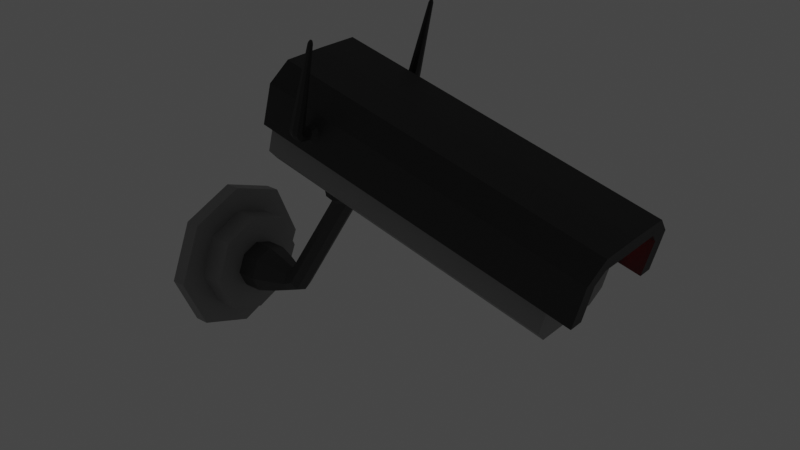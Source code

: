 # Source: Camara.blend  (saved by Blender 2.93.20; exported with 4.5.12 LTS)
import bpy
from mathutils import Matrix  # noqa: F401  (used for matrix-valued properties, if any)

bpy.ops.wm.read_factory_settings(use_empty=True)
scene = bpy.context.scene
scene.name = 'Scene'

# ---- collections
col_collection = bpy.data.collections.new('Collection'); scene.collection.children.link(col_collection)

# ---- materials (node trees are filled in below, after node groups)
mat_material = bpy.data.materials.new('Material')
mat_material.alpha_threshold = 0.0
mat_material.use_transparent_shadow = False
mat_material.line_color = (0.0, 0.0, 0.0, 1.0)
mat_material_002 = bpy.data.materials.new('Material.002')
mat_material_002.use_transparent_shadow = False
mat_material_003 = bpy.data.materials.new('Material.003')
mat_material_003.use_transparent_shadow = False
mat_material_004 = bpy.data.materials.new('Material.004')
mat_material_004.use_transparent_shadow = False
mat_material_001 = bpy.data.materials.new('Material.001')
mat_material_001.use_transparent_shadow = False

# ---- material node trees
mat_material.use_nodes = True; mat_material.node_tree.nodes.clear()
_N = mat_material.node_tree.nodes; _L = mat_material.node_tree.links
n0 = _N.new('ShaderNodeOutputMaterial'); n0.name = 'Material Output'; n0.location = (300, 300)
n1 = _N.new('ShaderNodeBsdfPrincipled'); n1.name = 'Principled BSDF'; n1.location = (10, 300)
n1.distribution = 'GGX'
n1.subsurface_method = 'RANDOM_WALK_SKIN'
n1.inputs[2].default_value = 0.4
n1.inputs[3].default_value = 1.45
n1.inputs[27].default_value = (0.0, 0.0, 0.0, 1.0)
n1.inputs[28].default_value = 1.0
_L.new(n1.outputs[0], n0.inputs[0])
n0.is_active_output = True
mat_material_002.use_nodes = True; mat_material_002.node_tree.nodes.clear()
_N = mat_material_002.node_tree.nodes; _L = mat_material_002.node_tree.links
n0 = _N.new('ShaderNodeBsdfPrincipled'); n0.name = 'Principled BSDF'; n0.location = (10, 300)
n0.distribution = 'GGX'
n0.subsurface_method = 'BURLEY'
n0.inputs[0].default_value = (0.2883, 0.2883, 0.2883, 1.0)
n0.inputs[3].default_value = 1.45
n0.inputs[27].default_value = (0.0, 0.0, 0.0, 1.0)
n0.inputs[28].default_value = 1.0
n1 = _N.new('ShaderNodeOutputMaterial'); n1.name = 'Material Output'; n1.location = (300, 300)
_L.new(n0.outputs[0], n1.inputs[0])
n1.is_active_output = True
mat_material_003.use_nodes = True; mat_material_003.node_tree.nodes.clear()
_N = mat_material_003.node_tree.nodes; _L = mat_material_003.node_tree.links
n0 = _N.new('ShaderNodeBsdfPrincipled'); n0.name = 'Principled BSDF'; n0.location = (10, 300)
n0.distribution = 'GGX'
n0.subsurface_method = 'BURLEY'
n0.inputs[0].default_value = (0.8, 0.0, 0.009502, 1.0)
n0.inputs[3].default_value = 1.45
n0.inputs[27].default_value = (1.0, 0.0, 0.002333, 1.0)
n0.inputs[28].default_value = 1.0
n1 = _N.new('ShaderNodeOutputMaterial'); n1.name = 'Material Output'; n1.location = (300, 300)
_L.new(n0.outputs[0], n1.inputs[0])
n1.is_active_output = True
mat_material_004.use_nodes = True; mat_material_004.node_tree.nodes.clear()
_N = mat_material_004.node_tree.nodes; _L = mat_material_004.node_tree.links
n0 = _N.new('ShaderNodeBsdfPrincipled'); n0.name = 'Principled BSDF'; n0.location = (10, 300)
n0.distribution = 'GGX'
n0.subsurface_method = 'BURLEY'
n0.inputs[0].default_value = (0.04955, 0.04955, 0.04955, 1.0)
n0.inputs[3].default_value = 1.45
n0.inputs[27].default_value = (0.0, 0.0, 0.0, 1.0)
n0.inputs[28].default_value = 1.0
n1 = _N.new('ShaderNodeOutputMaterial'); n1.name = 'Material Output'; n1.location = (300, 300)
_L.new(n0.outputs[0], n1.inputs[0])
n1.is_active_output = True
mat_material_001.use_nodes = True; mat_material_001.node_tree.nodes.clear()
_N = mat_material_001.node_tree.nodes; _L = mat_material_001.node_tree.links
n0 = _N.new('ShaderNodeBsdfPrincipled'); n0.name = 'Principled BSDF'; n0.location = (10, 300)
n0.distribution = 'GGX'
n0.subsurface_method = 'BURLEY'
n0.inputs[0].default_value = (0.02721, 0.02721, 0.02721, 1.0)
n0.inputs[3].default_value = 1.45
n0.inputs[27].default_value = (0.0, 0.0, 0.0, 1.0)
n0.inputs[28].default_value = 1.0
n1 = _N.new('ShaderNodeOutputMaterial'); n1.name = 'Material Output'; n1.location = (300, 300)
_L.new(n0.outputs[0], n1.inputs[0])
n1.is_active_output = True

# ---- world
world_world = bpy.data.worlds.new('World'); scene.world = world_world
world_world.use_nodes = True; world_world.node_tree.nodes.clear()
_N = world_world.node_tree.nodes; _L = world_world.node_tree.links
n0 = _N.new('ShaderNodeOutputWorld'); n0.name = 'World Output'; n0.location = (300, 300)
n1 = _N.new('ShaderNodeBackground'); n1.name = 'Background'; n1.location = (10, 300)
n1.inputs[0].default_value = (0.05088, 0.05088, 0.05088, 1.0)
_L.new(n1.outputs[0], n0.inputs[0])
n0.is_active_output = True
world_world.color = (0.05088, 0.05088, 0.05088)
world_world.use_sun_shadow = False
world_world.sun_shadow_jitter_overblur = 0.0

# ---- meshes
me_cube = bpy.data.meshes.new('Cube')
me_cube.from_pydata([(-0.2742, -0.08668, 0.6946), (-0.2742, 0.08668, 0.6946), (-0.1084, 0.08668, 0.6523), (-0.1084, -0.08668, 0.6523), (-0.3056, 0.0, 0.7026), (-0.07707, 0.0, 0.6443), (-0.1893, -0.1251, 0.6729), (-0.1893, 0.1251, 0.6729), (-0.2313, 0.0, 0.4823), (-0.1447, -0.09167, 0.4915), (-0.2076, -0.06393, 0.4848), (-0.1447, 0.09167, 0.4915), (-0.08543, 0.06423, 0.4978), (-0.08543, -0.06423, 0.4978), (-0.06161, 0.0, 0.5003), (-0.2076, 0.06393, 0.4848), (-0.148, -0.1251, 0.5254), (-0.2351, -0.08668, 0.5161), (-0.148, 0.1251, 0.5254), (-0.06498, 0.08668, 0.5342), (-0.2673, 0.0, 0.5127), (-0.06498, -0.08668, 0.5342), (-0.03282, 0.0, 0.5376), (-0.2351, 0.08668, 0.5161), (-0.2313, 0.0, 0.4823), (-0.06161, 0.0, 0.5003), (-0.1447, -0.09167, 0.4915), (-0.1447, 0.09167, 0.4915), (-0.2076, -0.06393, 0.4848), (-0.08543, 0.06423, 0.4978), (-0.08543, -0.06423, 0.4978), (-0.2076, 0.06393, 0.4848), (-0.6306, 0.0, -0.1607), (-0.5419, 0.0, -0.3065), (-0.5854, -0.09167, -0.2351), (-0.5854, 0.09167, -0.2351), (-0.6182, -0.06393, -0.1811), (-0.5544, 0.06423, -0.2861), (-0.5544, -0.06423, -0.2861), (-0.6182, 0.06393, -0.1811), (-0.6516, -2.539e-09, -0.18), (-0.6518, -2.539e-09, -0.3507), (-0.6517, -0.09167, -0.2671), (-0.6517, 0.09167, -0.2671), (-0.6516, -0.06393, -0.2038), (-0.6518, 0.06423, -0.3267), (-0.6518, -0.06423, -0.3267), (-0.6516, 0.06393, -0.2038), (-0.7551, -2.959e-09, -0.1378), (-0.7555, -2.959e-09, -0.3919), (-0.7553, -0.1365, -0.2675), (-0.7553, 0.1365, -0.2675), (-0.7551, -0.09518, -0.1733), (-0.7554, 0.09562, -0.3563), (-0.7554, -0.09562, -0.3563), (-0.7551, 0.09518, -0.1733), (-0.8686, -2.849e-09, -0.1009), (-0.8691, -2.849e-09, -0.428), (-0.8689, -0.1757, -0.2678), (-0.8689, 0.1757, -0.2678), (-0.8687, -0.1225, -0.1466), (-0.869, 0.1231, -0.3821), (-0.869, -0.1231, -0.3821), (-0.8687, 0.1225, -0.1466), (-1.16, 0.1225, -0.1462), (-0.9985, -2.841e-09, -0.1007), (-0.999, -2.841e-09, -0.4279), (-0.9988, -0.1757, -0.2676), (-0.9988, 0.1757, -0.2676), (-0.9986, -0.1225, -0.1464), (-0.9989, 0.1231, -0.3819), (-0.9989, -0.1231, -0.3819), (-0.9986, 0.1225, -0.1464), (-0.9986, 0.1225, -0.1464), (-0.9985, -2.841e-09, -0.1007), (-1.16, -2.83e-09, -0.1005), (-1.16, -0.1757, -0.2674), (-0.9988, -0.1757, -0.2676), (-0.9989, -0.1231, -0.3819), (-1.16, -0.1231, -0.3817), (-0.9986, -0.1225, -0.1464), (-0.9988, 0.1757, -0.2676), (-0.9989, 0.1231, -0.3819), (-0.999, -2.841e-09, -0.4279), (-1.16, -2.83e-09, -0.268), (-1.16, -2.83e-09, -0.4276), (-1.16, 0.1757, -0.2674), (-1.16, -0.1225, -0.1462), (-1.16, 0.1231, -0.3817), (-1.16, 0.2505, -0.01078), (-0.9984, 0.2505, -0.01101), (-0.9983, 3.112e-08, 0.08562), (-1.16, 3.113e-08, 0.08584), (-1.16, -0.362, -0.269), (-0.9988, -0.362, -0.2693), (-0.9991, -0.2499, -0.5185), (-1.16, -0.2499, -0.5182), (-0.9984, -0.2505, -0.01101), (-0.9988, 0.362, -0.2693), (-0.9991, 0.2499, -0.5185), (-0.9993, -2.841e-09, -0.6142), (-1.16, -0.2505, -0.01078), (-1.16, 0.362, -0.269), (-1.16, 0.2499, -0.5182), (-1.161, -2.83e-09, -0.614), (-1.16, 0.2505, -0.01078), (-0.9984, 0.2505, -0.01101), (-0.9983, 3.112e-08, 0.08562), (-1.16, 3.113e-08, 0.08584), (-1.16, -0.362, -0.269), (-0.9988, -0.362, -0.2693), (-0.9991, -0.2499, -0.5185), (-1.16, -0.2499, -0.5182), (-0.9984, -0.2505, -0.01101), (-0.9988, 0.362, -0.2693), (-0.9991, 0.2499, -0.5185), (-0.9993, -2.841e-09, -0.6142), (-1.16, -0.2505, -0.01078), (-1.16, 0.362, -0.269), (-1.16, 0.2499, -0.5182), (-1.161, -2.83e-09, -0.614), (-1.259, 0.2505, -0.01064), (-1.259, 0.1225, -0.1461), (-1.259, 0.1757, -0.2672), (-1.259, 0.362, -0.2689), (-1.259, -0.1757, -0.2672), (-1.259, -0.1225, -0.1461), (-1.259, 0.1231, -0.3816), (-1.259, -2.832e-09, -0.1003), (-1.259, -0.1231, -0.3816), (-1.259, -2.832e-09, -0.4275), (-1.26, -0.2499, -0.5181), (-1.259, -0.362, -0.2689), (-1.259, -0.2505, -0.01064), (-1.26, 0.2499, -0.5181), (-1.259, 3.113e-08, 0.08599), (-1.26, -2.832e-09, -0.6138), (-1.259, 0.002527, -0.273), (-1.16, 0.002527, -0.2732), (-1.16, 0.00101, -0.2658), (-1.259, 0.00101, -0.2657), (-1.16, -0.00101, -0.2658), (-1.16, -0.002527, -0.2732), (-1.16, 0.004236, -0.2537), (-1.16, -3.821e-08, -0.2752), (-1.16, -0.004236, -0.2537), (-1.16, -2.83e-09, -0.2529), (-1.26, -2.832e-09, -0.7885), (-1.161, -2.83e-09, -0.7887), (-1.161, 0.3698, -0.6453), (-1.26, 0.3698, -0.6451), (-1.16, -0.5367, -0.2704), (-1.16, -0.3716, 0.1152), (-1.16, 0.5367, -0.2704), (-1.159, 5.6e-08, 0.2606), (-1.161, -0.3698, -0.6453), (-1.16, 0.3716, 0.1152), (-1.259, -0.004236, -0.2535), (-1.259, -0.00101, -0.2657), (-1.259, 0.3716, 0.1153), (-1.258, 5.6e-08, 0.2607), (-1.259, -0.002527, -0.273), (-1.259, 0.004236, -0.2535), (-1.259, -3.467e-08, -0.2751), (-1.259, -2.832e-09, -0.2528), (-1.259, -0.5367, -0.2702), (-1.259, -0.3716, 0.1153), (-1.259, 0.5367, -0.2702), (-1.26, -0.3698, -0.6451), (-0.2549, -0.09167, 0.3098), (-0.3651, -0.09167, 0.1282), (-0.4752, -0.09167, -0.05345), (-0.3103, -0.06393, 0.3183), (-0.4129, -0.06393, 0.1519), (-0.5156, -0.06393, -0.01461), (-0.5156, 0.06393, -0.01461), (-0.4129, 0.06393, 0.1519), (-0.3103, 0.06393, 0.3183), (-0.3311, 0.0, 0.3215), (-0.431, 0.0, 0.1608), (-0.5308, 0.0, 3.873e-05), (-0.4752, 0.09167, -0.05345), (-0.3651, 0.09167, 0.1282), (-0.2549, 0.09167, 0.3098), (-0.2027, 0.06423, 0.3018), (-0.3199, 0.06423, 0.1059), (-0.4371, 0.06423, -0.09009), (-0.4218, 0.0, -0.1048), (-0.3018, 0.0, 0.09691), (-0.1817, 0.0, 0.2986), (-0.4371, -0.06423, -0.09009), (-0.3199, -0.06423, 0.1059), (-0.2027, -0.06423, 0.3018)], [], [(0, 17, 16, 6), (4, 20, 17, 0), (6, 16, 21, 3), (1, 23, 20, 4), (14, 25, 29, 12), (11, 27, 31, 15), (10, 28, 26, 9), (8, 24, 28, 10), (5, 22, 19, 2), (7, 18, 23, 1), (3, 21, 22, 5), (2, 19, 18, 7), (9, 16, 17, 10), (11, 18, 19, 12), (10, 17, 20, 8), (14, 22, 21, 13), (8, 20, 23, 15), (12, 19, 22, 14), (13, 21, 16, 9), (15, 23, 18, 11), (181, 35, 39, 175), (174, 36, 34, 171), (180, 32, 36, 174), (175, 39, 32, 180), (13, 30, 25, 14), (12, 29, 27, 11), (9, 26, 30, 13), (15, 31, 24, 8), (36, 44, 42, 34), (32, 40, 44, 36), (39, 47, 40, 32), (34, 42, 46, 38), (187, 33, 37, 186), (190, 38, 33, 187), (186, 37, 35, 181), (171, 34, 38, 190), (42, 50, 54, 46), (45, 53, 51, 43), (46, 54, 49, 41), (41, 49, 53, 45), (35, 43, 47, 39), (33, 41, 45, 37), (38, 46, 41, 33), (37, 45, 43, 35), (54, 62, 57, 49), (49, 57, 61, 53), (51, 59, 63, 55), (52, 60, 58, 50), (47, 55, 48, 40), (40, 48, 52, 44), (44, 52, 50, 42), (43, 51, 55, 47), (62, 71, 66, 57), (57, 66, 70, 61), (59, 68, 72, 63), (60, 69, 67, 58), (53, 61, 59, 51), (50, 58, 62, 54), (55, 63, 56, 48), (48, 56, 60, 52), (61, 70, 68, 59), (58, 67, 71, 62), (63, 72, 65, 56), (56, 65, 69, 60), (70, 82, 81, 68), (71, 78, 83, 66), (66, 83, 82, 70), (68, 81, 73, 72), (69, 80, 77, 67), (65, 74, 80, 69), (72, 73, 74, 65), (67, 77, 78, 71), (77, 94, 95, 78), (89, 156, 154, 92), (83, 100, 99, 82), (121, 159, 167, 124), (84, 86, 88, 85), (76, 84, 85, 79), (87, 75, 84, 76), (75, 64, 86, 84), (86, 139, 143, 88), (73, 90, 91, 74), (129, 157, 164, 130), (78, 95, 100, 83), (97, 113, 110, 94), (98, 114, 106, 90), (96, 112, 109, 93), (94, 110, 111, 95), (103, 119, 120, 104), (100, 116, 115, 99), (92, 108, 105, 89), (90, 106, 107, 91), (96, 155, 148, 104), (81, 98, 90, 73), (80, 97, 94, 77), (131, 168, 165, 132), (82, 99, 98, 81), (76, 141, 142, 87), (74, 91, 97, 80), (128, 163, 161, 126), (113, 117, 109, 110), (107, 108, 117, 113), (106, 105, 108, 107), (110, 109, 112, 111), (114, 118, 105, 106), (116, 120, 119, 115), (111, 112, 120, 116), (115, 119, 118, 114), (89, 105, 118, 102), (93, 109, 117, 101), (99, 115, 114, 98), (102, 118, 119, 103), (91, 107, 113, 97), (101, 117, 108, 92), (95, 111, 116, 100), (104, 120, 112, 96), (123, 124, 134, 127), (125, 132, 133, 126), (122, 121, 124, 123), (129, 131, 132, 125), (126, 133, 135, 128), (130, 136, 131, 129), (128, 135, 121, 122), (127, 134, 136, 130), (92, 154, 152, 101), (134, 150, 147, 136), (127, 162, 140, 123), (103, 149, 153, 102), (135, 160, 159, 121), (126, 161, 158, 125), (101, 152, 151, 93), (136, 147, 168, 131), (153, 167, 159, 156), (139, 140, 162, 143), (151, 165, 168, 155), (141, 158, 161, 142), (138, 137, 140, 139), (148, 147, 150, 149), (145, 157, 158, 141), (156, 159, 160, 154), (152, 166, 165, 151), (142, 161, 163, 144), (149, 150, 167, 153), (146, 164, 157, 145), (154, 160, 166, 152), (144, 163, 137, 138), (155, 168, 147, 148), (143, 162, 164, 146), (122, 137, 163, 128), (87, 142, 144, 75), (104, 148, 149, 103), (130, 164, 162, 127), (85, 146, 145, 79), (93, 151, 155, 96), (125, 158, 157, 129), (75, 144, 138, 64), (102, 153, 156, 89), (123, 140, 137, 122), (88, 143, 146, 85), (79, 145, 141, 76), (64, 138, 139, 86), (132, 165, 166, 133), (124, 167, 150, 134), (133, 166, 160, 135), (26, 169, 192, 30), (169, 170, 191, 192), (170, 171, 190, 191), (29, 184, 183, 27), (184, 185, 182, 183), (185, 186, 181, 182), (30, 192, 189, 25), (192, 191, 188, 189), (191, 190, 187, 188), (25, 189, 184, 29), (189, 188, 185, 184), (188, 187, 186, 185), (31, 177, 178, 24), (177, 176, 179, 178), (176, 175, 180, 179), (24, 178, 172, 28), (178, 179, 173, 172), (179, 180, 174, 173), (28, 172, 169, 26), (172, 173, 170, 169), (173, 174, 171, 170), (27, 183, 177, 31), (183, 182, 176, 177), (182, 181, 175, 176)])
me_cube.polygons.foreach_set('material_index', [3, 3, 3, 3, 3, 3, 3, 3, 3, 3, 3, 3, 3, 3, 3, 3, 3, 3, 3, 3, 3, 3, 3, 3, 3, 3, 3, 3, 3, 3, 3, 3, 3, 3, 3, 3, 3, 3, 3, 3, 3, 3, 3, 3, 3, 3, 3, 3, 3, 3, 3, 3, 3, 3, 3, 3, 3, 3, 3, 3, 3, 3, 3, 3, 1, 1, 1, 1, 1, 1, 1, 1, 1, 1, 1, 1, 1, 1, 1, 1, 1, 1, 1, 1, 1, 1, 1, 1, 1, 1, 1, 1, 1, 1, 1, 1, 1, 1, 1, 1, 1, 1, 1, 1, 1, 1, 1, 1, 1, 1, 1, 1, 1, 1, 1, 1, 1, 1, 1, 1, 1, 1, 1, 1, 1, 1, 1, 1, 1, 1, 1, 1, 1, 1, 1, 1, 1, 1, 1, 1, 1, 1, 1, 1, 1, 1, 1, 1, 1, 1, 1, 1, 1, 1, 1, 1, 1, 1, 1, 1, 1, 1, 1, 1, 3, 3, 3, 3, 3, 3, 3, 3, 3, 3, 3, 3, 3, 3, 3, 3, 3, 3, 3, 3, 3, 3, 3, 3])
_uv = me_cube.uv_layers.new(name='UVMap')
_uv.uv.foreach_set('vector', [0.6424, 0.5881, 0.6424, 0.5881, 0.6635, 0.5881, 0.6635, 0.5881, 0.6424, 0.625, 0.6424, 0.625, 0.6424, 0.5881, 0.6424, 0.5881, 0.6635, 0.5881, 0.6635, 0.5881, 0.6846, 0.5881, 0.6846, 0.5881, 0.6424, 0.6619, 0.6424, 0.6619, 0.6424, 0.625, 0.6424, 0.625, 0.6787, 0.625, 0.6787, 0.625, 0.6771, 0.6493, 0.6771, 0.6493, 0.6634, 0.6521, 0.6634, 0.6521, 0.6496, 0.6493, 0.6496, 0.6493, 0.6496, 0.6007, 0.6496, 0.6007, 0.6634, 0.598, 0.6634, 0.598, 0.6481, 0.625, 0.6481, 0.625, 0.6496, 0.6007, 0.6496, 0.6007, 0.6846, 0.625, 0.6846, 0.625, 0.6846, 0.6619, 0.6846, 0.6619, 0.6635, 0.6619, 0.6635, 0.6619, 0.6424, 0.6619, 0.6424, 0.6619, 0.6846, 0.5881, 0.6846, 0.5881, 0.6846, 0.625, 0.6846, 0.625, 0.6846, 0.6619, 0.6846, 0.6619, 0.6635, 0.6619, 0.6635, 0.6619, 0.6634, 0.598, 0.6635, 0.5881, 0.6424, 0.5881, 0.6496, 0.6007, 0.6634, 0.6521, 0.6635, 0.6619, 0.6846, 0.6619, 0.6771, 0.6493, 0.6496, 0.6007, 0.6424, 0.5881, 0.6424, 0.625, 0.6481, 0.625, 0.6787, 0.625, 0.6846, 0.625, 0.6846, 0.5881, 0.6771, 0.6007, 0.6481, 0.625, 0.6424, 0.625, 0.6424, 0.6619, 0.6496, 0.6493, 0.6771, 0.6493, 0.6846, 0.6619, 0.6846, 0.625, 0.6787, 0.625, 0.6771, 0.6007, 0.6846, 0.5881, 0.6635, 0.5881, 0.6634, 0.598, 0.6496, 0.6493, 0.6424, 0.6619, 0.6635, 0.6619, 0.6634, 0.6521, 0.6634, 0.6521, 0.6634, 0.6521, 0.6496, 0.6493, 0.6496, 0.6493, 0.6496, 0.6007, 0.6496, 0.6007, 0.6634, 0.598, 0.6634, 0.598, 0.6481, 0.625, 0.6481, 0.625, 0.6496, 0.6007, 0.6496, 0.6007, 0.6496, 0.6493, 0.6496, 0.6493, 0.6481, 0.625, 0.6481, 0.625, 0.6771, 0.6007, 0.6771, 0.6007, 0.6787, 0.625, 0.6787, 0.625, 0.6771, 0.6493, 0.6771, 0.6493, 0.6634, 0.6521, 0.6634, 0.6521, 0.6634, 0.598, 0.6634, 0.598, 0.6771, 0.6007, 0.6771, 0.6007, 0.6496, 0.6493, 0.6496, 0.6493, 0.6481, 0.625, 0.6481, 0.625, 0.6496, 0.6007, 0.6496, 0.6007, 0.6634, 0.598, 0.6634, 0.598, 0.6481, 0.625, 0.6481, 0.625, 0.6496, 0.6007, 0.6496, 0.6007, 0.6496, 0.6493, 0.6496, 0.6493, 0.6481, 0.625, 0.6481, 0.625, 0.6634, 0.598, 0.6634, 0.598, 0.6771, 0.6007, 0.6771, 0.6007, 0.6787, 0.625, 0.6787, 0.625, 0.6771, 0.6493, 0.6771, 0.6493, 0.6771, 0.6007, 0.6771, 0.6007, 0.6787, 0.625, 0.6787, 0.625, 0.6771, 0.6493, 0.6771, 0.6493, 0.6634, 0.6521, 0.6634, 0.6521, 0.6634, 0.598, 0.6634, 0.598, 0.6771, 0.6007, 0.6771, 0.6007, 0.6634, 0.598, 0.6634, 0.598, 0.6771, 0.6007, 0.6771, 0.6007, 0.6771, 0.6493, 0.6771, 0.6493, 0.6634, 0.6521, 0.6634, 0.6521, 0.6771, 0.6007, 0.6771, 0.6007, 0.6787, 0.625, 0.6787, 0.625, 0.6787, 0.625, 0.6787, 0.625, 0.6771, 0.6493, 0.6771, 0.6493, 0.6634, 0.6521, 0.6634, 0.6521, 0.6496, 0.6493, 0.6496, 0.6493, 0.6787, 0.625, 0.6787, 0.625, 0.6771, 0.6493, 0.6771, 0.6493, 0.6771, 0.6007, 0.6771, 0.6007, 0.6787, 0.625, 0.6787, 0.625, 0.6771, 0.6493, 0.6771, 0.6493, 0.6634, 0.6521, 0.6634, 0.6521, 0.6771, 0.6007, 0.6771, 0.6007, 0.6787, 0.625, 0.6787, 0.625, 0.6787, 0.625, 0.6787, 0.625, 0.6771, 0.6493, 0.6771, 0.6493, 0.6634, 0.6521, 0.6634, 0.6521, 0.6496, 0.6493, 0.6496, 0.6493, 0.6496, 0.6007, 0.6496, 0.6007, 0.6634, 0.598, 0.6634, 0.598, 0.6496, 0.6493, 0.6496, 0.6493, 0.6481, 0.625, 0.6481, 0.625, 0.6481, 0.625, 0.6481, 0.625, 0.6496, 0.6007, 0.6496, 0.6007, 0.6496, 0.6007, 0.6496, 0.6007, 0.6634, 0.598, 0.6634, 0.598, 0.6634, 0.6521, 0.6634, 0.6521, 0.6496, 0.6493, 0.6496, 0.6493, 0.6771, 0.6007, 0.6771, 0.6007, 0.6787, 0.625, 0.6787, 0.625, 0.6787, 0.625, 0.6787, 0.625, 0.6771, 0.6493, 0.6771, 0.6493, 0.6634, 0.6521, 0.6634, 0.6521, 0.6496, 0.6493, 0.6496, 0.6493, 0.6496, 0.6007, 0.6496, 0.6007, 0.6634, 0.598, 0.6634, 0.598, 0.6771, 0.6493, 0.6771, 0.6493, 0.6634, 0.6521, 0.6634, 0.6521, 0.6634, 0.598, 0.6634, 0.598, 0.6771, 0.6007, 0.6771, 0.6007, 0.6496, 0.6493, 0.6496, 0.6493, 0.6481, 0.625, 0.6481, 0.625, 0.6481, 0.625, 0.6481, 0.625, 0.6496, 0.6007, 0.6496, 0.6007, 0.6771, 0.6493, 0.6771, 0.6493, 0.6634, 0.6521, 0.6634, 0.6521, 0.6634, 0.598, 0.6634, 0.598, 0.6771, 0.6007, 0.6771, 0.6007, 0.6496, 0.6493, 0.6496, 0.6493, 0.6481, 0.625, 0.6481, 0.625, 0.6481, 0.625, 0.6481, 0.625, 0.6496, 0.6007, 0.6496, 0.6007, 0.6771, 0.6493, 0.6771, 0.6493, 0.6634, 0.6521, 0.6634, 0.6521, 0.6771, 0.6007, 0.6771, 0.6007, 0.6787, 0.625, 0.6787, 0.625, 0.6787, 0.625, 0.6787, 0.625, 0.6771, 0.6493, 0.6771, 0.6493, 0.6634, 0.6521, 0.6634, 0.6521, 0.6496, 0.6493, 0.6496, 0.6493, 0.6496, 0.6007, 0.6496, 0.6007, 0.6634, 0.598, 0.6634, 0.598, 0.6481, 0.625, 0.6481, 0.625, 0.6496, 0.6007, 0.6496, 0.6007, 0.6496, 0.6493, 0.6496, 0.6493, 0.6481, 0.625, 0.6481, 0.625, 0.6634, 0.598, 0.6634, 0.598, 0.6771, 0.6007, 0.6771, 0.6007, 0.6634, 0.598, 0.6634, 0.598, 0.6771, 0.6007, 0.6771, 0.6007, 0.6496, 0.6493, 0.6496, 0.6493, 0.6481, 0.625, 0.6481, 0.625, 0.6787, 0.625, 0.6787, 0.625, 0.6771, 0.6493, 0.6771, 0.6493, 0.6496, 0.6493, 0.6496, 0.6493, 0.6634, 0.6521, 0.6634, 0.6521, 0.6635, 0.625, 0.6634, 0.6521, 0.6771, 0.6493, 0.6787, 0.625, 0.6634, 0.598, 0.6635, 0.625, 0.6787, 0.625, 0.6771, 0.6007, 0.6496, 0.6007, 0.6481, 0.625, 0.6635, 0.625, 0.6634, 0.598, 0.6481, 0.625, 0.6496, 0.6493, 0.6634, 0.6521, 0.6635, 0.625, 0.6634, 0.6521, 0.6634, 0.6521, 0.6771, 0.6493, 0.6771, 0.6493, 0.6496, 0.6493, 0.6496, 0.6493, 0.6481, 0.625, 0.6481, 0.625, 0.6771, 0.6007, 0.6771, 0.6007, 0.6787, 0.625, 0.6787, 0.625, 0.6771, 0.6007, 0.6771, 0.6007, 0.6787, 0.625, 0.6787, 0.625, 0.6496, 0.6007, 0.6496, 0.6007, 0.6634, 0.598, 0.6634, 0.598, 0.6634, 0.6521, 0.6634, 0.6521, 0.6496, 0.6493, 0.6496, 0.6493, 0.6771, 0.6007, 0.6771, 0.6007, 0.6634, 0.598, 0.6634, 0.598, 0.6634, 0.598, 0.6634, 0.598, 0.6771, 0.6007, 0.6771, 0.6007, 0.6771, 0.6493, 0.6771, 0.6493, 0.6787, 0.625, 0.6787, 0.625, 0.6787, 0.625, 0.6787, 0.625, 0.6771, 0.6493, 0.6771, 0.6493, 0.6481, 0.625, 0.6481, 0.625, 0.6496, 0.6493, 0.6496, 0.6493, 0.6496, 0.6493, 0.6496, 0.6493, 0.6481, 0.625, 0.6481, 0.625, 0.6771, 0.6007, 0.6771, 0.6007, 0.6787, 0.625, 0.6787, 0.625, 0.6634, 0.6521, 0.6634, 0.6521, 0.6496, 0.6493, 0.6496, 0.6493, 0.6496, 0.6007, 0.6496, 0.6007, 0.6634, 0.598, 0.6634, 0.598, 0.6771, 0.6007, 0.6771, 0.6007, 0.6634, 0.598, 0.6634, 0.598, 0.6771, 0.6493, 0.6771, 0.6493, 0.6634, 0.6521, 0.6634, 0.6521, 0.6634, 0.598, 0.6634, 0.598, 0.6496, 0.6007, 0.6496, 0.6007, 0.6481, 0.625, 0.6481, 0.625, 0.6496, 0.6007, 0.6496, 0.6007, 0.6481, 0.625, 0.6481, 0.625, 0.6496, 0.6007, 0.6496, 0.6007, 0.6496, 0.6007, 0.6496, 0.6007, 0.6634, 0.598, 0.6634, 0.598, 0.6481, 0.625, 0.6481, 0.625, 0.6496, 0.6007, 0.6496, 0.6007, 0.6496, 0.6493, 0.6496, 0.6493, 0.6481, 0.625, 0.6481, 0.625, 0.6634, 0.598, 0.6634, 0.598, 0.6771, 0.6007, 0.6771, 0.6007, 0.6634, 0.6521, 0.6634, 0.6521, 0.6496, 0.6493, 0.6496, 0.6493, 0.6787, 0.625, 0.6787, 0.625, 0.6771, 0.6493, 0.6771, 0.6493, 0.6771, 0.6007, 0.6771, 0.6007, 0.6787, 0.625, 0.6787, 0.625, 0.6771, 0.6493, 0.6771, 0.6493, 0.6634, 0.6521, 0.6634, 0.6521, 0.6496, 0.6493, 0.6496, 0.6493, 0.6634, 0.6521, 0.6634, 0.6521, 0.6634, 0.598, 0.6634, 0.598, 0.6496, 0.6007, 0.6496, 0.6007, 0.6771, 0.6493, 0.6771, 0.6493, 0.6634, 0.6521, 0.6634, 0.6521, 0.6634, 0.6521, 0.6634, 0.6521, 0.6771, 0.6493, 0.6771, 0.6493, 0.6481, 0.625, 0.6481, 0.625, 0.6496, 0.6007, 0.6496, 0.6007, 0.6496, 0.6007, 0.6496, 0.6007, 0.6481, 0.625, 0.6481, 0.625, 0.6771, 0.6007, 0.6771, 0.6007, 0.6787, 0.625, 0.6787, 0.625, 0.6787, 0.625, 0.6787, 0.625, 0.6771, 0.6007, 0.6771, 0.6007, 0.6634, 0.6521, 0.6634, 0.6521, 0.6771, 0.6493, 0.6771, 0.6493, 0.6634, 0.598, 0.6634, 0.598, 0.6496, 0.6007, 0.6496, 0.6007, 0.6496, 0.6493, 0.6496, 0.6493, 0.6634, 0.6521, 0.6634, 0.6521, 0.6771, 0.6007, 0.6771, 0.6007, 0.6634, 0.598, 0.6634, 0.598, 0.6496, 0.6007, 0.6496, 0.6007, 0.6481, 0.625, 0.6481, 0.625, 0.6787, 0.625, 0.6787, 0.625, 0.6771, 0.6007, 0.6771, 0.6007, 0.6481, 0.625, 0.6481, 0.625, 0.6496, 0.6493, 0.6496, 0.6493, 0.6771, 0.6493, 0.6771, 0.6493, 0.6787, 0.625, 0.6787, 0.625, 0.6481, 0.625, 0.6481, 0.625, 0.6496, 0.6007, 0.6496, 0.6007, 0.6771, 0.6493, 0.6771, 0.6493, 0.6787, 0.625, 0.6787, 0.625, 0.6771, 0.6493, 0.6771, 0.6493, 0.6634, 0.6521, 0.6634, 0.6521, 0.6771, 0.6493, 0.6771, 0.6493, 0.6634, 0.6521, 0.6634, 0.6521, 0.6481, 0.625, 0.6481, 0.625, 0.6496, 0.6493, 0.6496, 0.6493, 0.6496, 0.6007, 0.6496, 0.6007, 0.6634, 0.598, 0.6634, 0.598, 0.6496, 0.6007, 0.6496, 0.6007, 0.6634, 0.598, 0.6634, 0.598, 0.6787, 0.625, 0.6787, 0.625, 0.6771, 0.6007, 0.6771, 0.6007, 0.6634, 0.6521, 0.6634, 0.6521, 0.6496, 0.6493, 0.6496, 0.6493, 0.6634, 0.6521, 0.6634, 0.6521, 0.6771, 0.6493, 0.6771, 0.6493, 0.6634, 0.598, 0.6634, 0.598, 0.6771, 0.6007, 0.6771, 0.6007, 0.6634, 0.598, 0.6634, 0.598, 0.6496, 0.6007, 0.6496, 0.6007, 0.6496, 0.6493, 0.6496, 0.6493, 0.6634, 0.6521, 0.6634, 0.6521, 0.6787, 0.625, 0.6787, 0.625, 0.6771, 0.6493, 0.6771, 0.6493, 0.6771, 0.6007, 0.6771, 0.6007, 0.6634, 0.598, 0.6634, 0.598, 0.6496, 0.6493, 0.6496, 0.6493, 0.6481, 0.625, 0.6481, 0.625, 0.6496, 0.6007, 0.6496, 0.6007, 0.6634, 0.598, 0.6634, 0.598, 0.6496, 0.6007, 0.6496, 0.6007, 0.6481, 0.625, 0.6481, 0.625, 0.6771, 0.6493, 0.6771, 0.6493, 0.6634, 0.6521, 0.6634, 0.6521, 0.6787, 0.625, 0.6787, 0.625, 0.6771, 0.6007, 0.6771, 0.6007, 0.6481, 0.625, 0.6481, 0.625, 0.6496, 0.6007, 0.6496, 0.6007, 0.6481, 0.625, 0.6481, 0.625, 0.6496, 0.6493, 0.6496, 0.6493, 0.6771, 0.6007, 0.6771, 0.6007, 0.6787, 0.625, 0.6787, 0.625, 0.6771, 0.6493, 0.6771, 0.6493, 0.6787, 0.625, 0.6787, 0.625, 0.6496, 0.6493, 0.6496, 0.6493, 0.6481, 0.625, 0.6481, 0.625, 0.6496, 0.6007, 0.6496, 0.6007, 0.6481, 0.625, 0.6481, 0.625, 0.6787, 0.625, 0.6787, 0.625, 0.6771, 0.6493, 0.6771, 0.6493, 0.6787, 0.625, 0.6787, 0.625, 0.6771, 0.6493, 0.6771, 0.6493, 0.6787, 0.625, 0.6787, 0.625, 0.6771, 0.6007, 0.6771, 0.6007, 0.6634, 0.598, 0.6634, 0.598, 0.6771, 0.6007, 0.6771, 0.6007, 0.6634, 0.598, 0.6634, 0.598, 0.6771, 0.6007, 0.6771, 0.6007, 0.6481, 0.625, 0.6481, 0.625, 0.6496, 0.6493, 0.6496, 0.6493, 0.6634, 0.6521, 0.6634, 0.6521, 0.6496, 0.6493, 0.6496, 0.6493, 0.6634, 0.6521, 0.6634, 0.6521, 0.6496, 0.6493, 0.6496, 0.6493, 0.6771, 0.6493, 0.6771, 0.6493, 0.6787, 0.625, 0.6787, 0.625, 0.6771, 0.6007, 0.6771, 0.6007, 0.6634, 0.598, 0.6634, 0.598, 0.6496, 0.6493, 0.6496, 0.6493, 0.6634, 0.6521, 0.6634, 0.6521, 0.6634, 0.598, 0.6634, 0.598, 0.6496, 0.6007, 0.6496, 0.6007, 0.6634, 0.6521, 0.6634, 0.6521, 0.6771, 0.6493, 0.6771, 0.6493, 0.6496, 0.6007, 0.6496, 0.6007, 0.6481, 0.625, 0.6481, 0.625, 0.6634, 0.598, 0.6634, 0.598, 0.6771, 0.6007, 0.6771, 0.6007, 0.6634, 0.598, 0.6634, 0.598, 0.6771, 0.6007, 0.6771, 0.6007, 0.6634, 0.598, 0.6634, 0.598, 0.6771, 0.6007, 0.6771, 0.6007, 0.6771, 0.6493, 0.6771, 0.6493, 0.6634, 0.6521, 0.6634, 0.6521, 0.6771, 0.6493, 0.6771, 0.6493, 0.6634, 0.6521, 0.6634, 0.6521, 0.6771, 0.6493, 0.6771, 0.6493, 0.6634, 0.6521, 0.6634, 0.6521, 0.6771, 0.6007, 0.6771, 0.6007, 0.6787, 0.625, 0.6787, 0.625, 0.6771, 0.6007, 0.6771, 0.6007, 0.6787, 0.625, 0.6787, 0.625, 0.6771, 0.6007, 0.6771, 0.6007, 0.6787, 0.625, 0.6787, 0.625, 0.6787, 0.625, 0.6787, 0.625, 0.6771, 0.6493, 0.6771, 0.6493, 0.6787, 0.625, 0.6787, 0.625, 0.6771, 0.6493, 0.6771, 0.6493, 0.6787, 0.625, 0.6787, 0.625, 0.6771, 0.6493, 0.6771, 0.6493, 0.6496, 0.6493, 0.6496, 0.6493, 0.6481, 0.625, 0.6481, 0.625, 0.6496, 0.6493, 0.6496, 0.6493, 0.6481, 0.625, 0.6481, 0.625, 0.6496, 0.6493, 0.6496, 0.6493, 0.6481, 0.625, 0.6481, 0.625, 0.6481, 0.625, 0.6481, 0.625, 0.6496, 0.6007, 0.6496, 0.6007, 0.6481, 0.625, 0.6481, 0.625, 0.6496, 0.6007, 0.6496, 0.6007, 0.6481, 0.625, 0.6481, 0.625, 0.6496, 0.6007, 0.6496, 0.6007, 0.6496, 0.6007, 0.6496, 0.6007, 0.6634, 0.598, 0.6634, 0.598, 0.6496, 0.6007, 0.6496, 0.6007, 0.6634, 0.598, 0.6634, 0.598, 0.6496, 0.6007, 0.6496, 0.6007, 0.6634, 0.598, 0.6634, 0.598, 0.6634, 0.6521, 0.6634, 0.6521, 0.6496, 0.6493, 0.6496, 0.6493, 0.6634, 0.6521, 0.6634, 0.6521, 0.6496, 0.6493, 0.6496, 0.6493, 0.6634, 0.6521, 0.6634, 0.6521, 0.6496, 0.6493, 0.6496, 0.6493])
me_cube.materials.append(mat_material)
me_cube.materials.append(mat_material_002)
me_cube.materials.append(mat_material_003)
me_cube.materials.append(mat_material_004)
me_cube.materials.append(mat_material_001)
me_cube.use_remesh_preserve_volume = False
me_cube.use_remesh_preserve_attributes = False
me_cube.use_mirror_vertex_groups = False
me_cube.update()
me_cube_002 = bpy.data.meshes.new('Cube.002')
me_cube_002.from_pydata([(1.713, -0.1562, -0.2647), (1.79, -0.1562, 0.03656), (1.713, 0.1547, -0.2647), (1.79, 0.1547, 0.03656), (-0.2248, -0.3232, 0.3901), (1.751, 0.3217, -0.1141), (-0.2248, 0.3217, 0.3901), (1.751, -0.3232, -0.1141), (0.384, -0.3232, 0.2348), (0.384, 0.3217, 0.2348), (1.751, 0.2248, -0.1141), (1.751, -0.2263, -0.1141), (1.831, -0.0007633, 0.1984), (-0.3045, -0.0007633, 0.07769), (1.672, -0.0007633, -0.4265), (-0.1451, -0.0007633, 0.7026), (0.4637, -0.0007633, 0.5473), (0.3043, -0.0007633, -0.07763), (1.807, -0.0007633, 0.1045), (1.696, -0.0007633, -0.3326), (-0.2248, -0.0007633, 0.3901), (1.685, -0.0007633, 0.1357), (1.668, 0.1547, 0.06773), (1.629, 0.2248, -0.08289), (1.591, 0.1547, -0.2335), (1.629, -0.2263, -0.08289), (1.668, -0.1562, 0.06773), (1.574, -0.0007633, -0.3015), (1.591, -0.1562, -0.2335), (1.629, -0.0007633, -0.08289), (-0.2834, -0.3232, 0.1605), (-0.001287, -0.0007633, 0.0003278), (-0.1451, -0.2378, 0.7026), (-0.1662, -0.3232, 0.6198), (-0.2834, 0.3217, 0.1605), (-0.1662, 0.3217, 0.6198), (-0.1451, 0.2363, 0.7026), (0.4426, -0.3232, 0.4645), (0.4637, -0.2378, 0.5473), (0.3254, 0.3217, 0.005144), (0.4426, 0.3217, 0.4645), (0.4637, 0.2363, 0.5473), (0.3254, -0.3232, 0.005144), (1.81, -0.3232, 0.1156), (1.831, -0.2378, 0.1984), (1.816, -0.2628, 0.1399), (1.831, 0.2363, 0.1984), (1.81, 0.3217, 0.1156), (1.816, 0.2613, 0.1399), (1.693, 0.3217, -0.3438), (1.672, 0.2363, -0.4265), (1.687, 0.2613, -0.368), (1.672, -0.2378, -0.4265), (1.693, -0.3232, -0.3438), (1.687, -0.2628, -0.368), (0.3043, -0.2378, -0.07763), (-0.3045, -0.2378, 0.07769), (-0.3045, 0.2363, 0.07769), (0.3043, 0.2363, -0.07763), (0.0796, 0.3217, 0.3125), (0.0796, -0.3232, 0.3125), (0.1593, -0.0007633, 0.625), (0.1593, 0.2363, 0.625), (0.1382, 0.3217, 0.5422), (-0.0001201, -0.2378, 3.022e-05), (0.021, -0.3232, 0.0828), (0.1593, -0.2378, 0.625), (0.1382, -0.3232, 0.5422), (-0.0001201, 0.2363, 3.022e-05), (0.021, 0.3217, 0.0828), (1.928, 0.3513, -0.1787), (-0.2292, 0.3513, 0.3718), (0.4354, 0.3513, 0.2022), (-0.1652, 0.3513, 0.6225), (-0.1422, 0.258, 0.7129), (2.015, 0.258, 0.1624), (1.992, 0.3513, 0.07208), (0.07262, 0.4012, 0.3804), (0.1825, 0.4012, 0.3524), (-0.1948, 0.4004, 0.5066), (1.928, 0.4023, -0.1787), (2.027, 0.2776, 0.2081), (1.997, 0.3984, 0.09101), (1.96, 0.3513, -0.05329), (0.2103, 0.3996, 0.4613), (0.5341, 0.2776, 0.589), (-0.1305, 0.2776, 0.7586), (0.1004, 0.3996, 0.4893), (-0.2292, 0.3046, 0.3718), (0.4354, 0.3046, 0.2022), (1.928, 0.3046, -0.1787), (2.005, 0.2402, 0.1207), (1.988, 0.3082, 0.05479), (0.4949, 0.3082, 0.4357), (0.5118, 0.2402, 0.5016), (-0.1528, 0.2402, 0.6712), (-0.1697, 0.3082, 0.6053), (-0.2292, 0.4023, 0.3718), (0.4354, 0.4023, 0.2022), (-0.1604, 0.3984, 0.6415), (0.5042, 0.3984, 0.4719), (0.4698, 0.4004, 0.3371), (-0.1972, 0.3513, 0.4972), (0.1031, 0.3513, 0.287), (0.1031, 0.4023, 0.287), (0.2018, 0.2776, 0.6738), (0.1719, 0.3984, 0.5567), (0.1031, 0.3046, 0.287), (0.1795, 0.2402, 0.5864), (0.1626, 0.3082, 0.5205), (0.1241, 0.4014, 0.3528), (0.1588, 0.3994, 0.4889), (0.1643, 0.4595, 0.3871), (1.963, 0.4004, -0.04383), (-0.1994, 0.3064, 0.4885), (0.4652, 0.3064, 0.319), (1.958, 0.3064, -0.06194), (0.07277, 0.4004, 0.4384), (0.2102, 0.4004, 0.4033), (0.1329, 0.3064, 0.4037), (0.133, 0.4607, 0.3875), (0.1328, 0.442, 0.3868), (0.1641, 0.4419, 0.3865), (0.1514, 0.4409, 0.4597), (0.179, 0.441, 0.4449), (0.1053, 0.4414, 0.4326), (0.1201, 0.441, 0.4599), (0.1789, 0.4414, 0.4139), (0.1052, 0.4419, 0.4016), (0.1513, 0.448, 0.4594), (0.1789, 0.4492, 0.4447), (0.1053, 0.4543, 0.4328), (0.12, 0.4492, 0.4597), (0.179, 0.4543, 0.414), (0.1053, 0.4595, 0.4022), (0.1357, 0.4958, 0.3982), (0.1338, 0.4774, 0.3908), (0.165, 0.4748, 0.3902), (0.1513, 0.4517, 0.4594), (0.179, 0.4542, 0.445), (0.1058, 0.4645, 0.4345), (0.1201, 0.4542, 0.4601), (0.1794, 0.4645, 0.4157), (0.1061, 0.4748, 0.4052), (0.1409, 0.5236, 0.4187), (0.1667, 0.4918, 0.3968), (0.1515, 0.4558, 0.46), (0.1794, 0.4598, 0.4463), (0.1068, 0.4758, 0.4385), (0.1204, 0.4598, 0.4613), (0.1804, 0.4758, 0.4197), (0.1078, 0.4918, 0.4119), (0.1481, 0.5397, 0.4469), (0.1714, 0.5174, 0.4153), (0.1514, 0.4612, 0.4597), (0.1798, 0.4675, 0.448), (0.1093, 0.4924, 0.4486), (0.1209, 0.4675, 0.4631), (0.183, 0.4924, 0.4298), (0.1125, 0.5174, 0.4303), (0.1546, 0.5437, 0.4724), (0.178, 0.5323, 0.4408), (0.1517, 0.4658, 0.4609), (0.1808, 0.4732, 0.452), (0.1131, 0.5027, 0.4633), (0.1219, 0.4732, 0.467), (0.1867, 0.5027, 0.4445), (0.119, 0.5323, 0.4559), (0.289, 0.5268, 0.9991), (0.184, 0.5362, 0.4645), (0.1537, 0.4685, 0.4688), (0.1833, 0.476, 0.4617), (0.1174, 0.5061, 0.48), (0.1244, 0.476, 0.4767), (0.191, 0.5061, 0.4612), (0.1251, 0.5362, 0.4795), (0.2922, 0.5229, 1.012), (0.2992, 0.5242, 0.9963), (0.2887, 0.5008, 0.9978), (0.2989, 0.5034, 0.9953), (0.2761, 0.5138, 1.002), (0.2785, 0.5034, 1.001), (0.3016, 0.5138, 0.9952), (0.2788, 0.5242, 1.002), (0.2943, 0.5186, 1.02), (0.2999, 0.521, 1.01), (0.292, 0.5033, 1.011), (0.2997, 0.5053, 1.009), (0.2825, 0.5131, 1.014), (0.2843, 0.5053, 1.013), (0.3017, 0.5131, 1.009), (0.2845, 0.521, 1.014), (0.2988, 0.5174, 1.018), (0.2941, 0.5069, 1.019), (0.2987, 0.508, 1.018), (0.2884, 0.5127, 1.021), (0.2895, 0.508, 1.02), (0.2999, 0.5127, 1.018), (0.2896, 0.5174, 1.021), (0.2942, 0.5127, 1.019), (0.1812, 0.4209, 0.412), (0.1024, 0.4209, 0.4321), (0.1023, 0.4214, 0.3989), (0.1318, 0.4215, 0.383), (0.1653, 0.4214, 0.3828), (0.1183, 0.4205, 0.4613), (0.1517, 0.4204, 0.461), (0.1812, 0.4205, 0.4452), (1.928, -0.3528, -0.1787), (-0.2292, -0.3528, 0.3718), (0.4354, -0.3528, 0.2022), (2.015, -0.0007633, 0.1624), (-0.1422, -0.0007633, 0.7129), (-0.1652, -0.3528, 0.6225), (-0.1422, -0.2596, 0.7129), (2.015, -0.2596, 0.1624), (1.992, -0.3528, 0.07208), (0.07262, -0.4027, 0.3804), (0.1825, -0.4027, 0.3524), (-0.1948, -0.4019, 0.5066), (1.928, -0.4039, -0.1787), (0.535, -0.0007633, 0.5928), (2.028, -0.0007633, 0.2119), (-0.1296, -0.0007633, 0.7624), (2.027, -0.2791, 0.2081), (1.997, -0.4, 0.09101), (1.96, -0.3528, -0.05329), (0.2103, -0.4011, 0.4613), (0.5341, -0.2791, 0.589), (-0.1305, -0.2791, 0.7586), (0.1004, -0.4011, 0.4893), (-0.2292, -0.3062, 0.3718), (0.4354, -0.3062, 0.2022), (1.928, -0.3062, -0.1787), (0.5109, -0.0007633, 0.4982), (2.004, -0.0007633, 0.1173), (-0.1537, -0.0007633, 0.6677), (2.005, -0.2417, 0.1207), (1.988, -0.3097, 0.05479), (0.4949, -0.3097, 0.4357), (0.5118, -0.2417, 0.5016), (-0.1528, -0.2417, 0.6712), (-0.1697, -0.3097, 0.6053), (-0.2292, -0.4039, 0.3718), (0.4354, -0.4039, 0.2022), (-0.1604, -0.4, 0.6415), (0.5042, -0.4, 0.4719), (0.4698, -0.4019, 0.3371), (-0.1972, -0.3528, 0.4972), (0.1031, -0.3528, 0.287), (0.1031, -0.4039, 0.287), (0.2027, -0.0007633, 0.6776), (0.2018, -0.2791, 0.6738), (0.1719, -0.4, 0.5567), (0.1031, -0.3062, 0.287), (0.1786, -0.0007633, 0.5829), (0.1795, -0.2417, 0.5864), (0.1626, -0.3097, 0.5205), (0.1241, -0.4029, 0.3528), (0.1588, -0.4009, 0.4889), (0.1643, -0.461, 0.3871), (1.963, -0.4019, -0.04383), (-0.1994, -0.3079, 0.4885), (0.4652, -0.3079, 0.319), (1.958, -0.3079, -0.06194), (0.07277, -0.4019, 0.4384), (0.2102, -0.4019, 0.4033), (0.1329, -0.3079, 0.4037), (0.133, -0.4623, 0.3875), (0.1328, -0.4435, 0.3868), (0.1641, -0.4434, 0.3865), (0.1514, -0.4424, 0.4597), (0.179, -0.4425, 0.4449), (0.1053, -0.443, 0.4326), (0.1201, -0.4425, 0.4599), (0.1789, -0.443, 0.4139), (0.1052, -0.4434, 0.4016), (0.1513, -0.4495, 0.4594), (0.1789, -0.4508, 0.4447), (0.1053, -0.4559, 0.4328), (0.12, -0.4508, 0.4597), (0.179, -0.4559, 0.414), (0.1053, -0.461, 0.4022), (0.1357, -0.4973, 0.3982), (0.1338, -0.4789, 0.3908), (0.165, -0.4764, 0.3902), (0.1513, -0.4532, 0.4594), (0.179, -0.4558, 0.445), (0.1058, -0.4661, 0.4345), (0.1201, -0.4558, 0.4601), (0.1794, -0.4661, 0.4157), (0.1061, -0.4764, 0.4052), (0.1409, -0.5251, 0.4187), (0.1667, -0.4933, 0.3968), (0.1515, -0.4573, 0.46), (0.1794, -0.4613, 0.4463), (0.1068, -0.4773, 0.4385), (0.1204, -0.4613, 0.4613), (0.1804, -0.4773, 0.4197), (0.1078, -0.4933, 0.4119), (0.1481, -0.5412, 0.4469), (0.1714, -0.5189, 0.4153), (0.1514, -0.4628, 0.4597), (0.1798, -0.469, 0.448), (0.1093, -0.4939, 0.4486), (0.1209, -0.469, 0.4631), (0.183, -0.4939, 0.4298), (0.1125, -0.5189, 0.4303), (0.1546, -0.5452, 0.4724), (0.178, -0.5338, 0.4408), (0.1517, -0.4673, 0.4609), (0.1808, -0.4747, 0.452), (0.1131, -0.5042, 0.4633), (0.1219, -0.4747, 0.467), (0.1867, -0.5042, 0.4445), (0.119, -0.5338, 0.4559), (0.289, -0.5283, 0.9991), (0.184, -0.5377, 0.4645), (0.1537, -0.47, 0.4688), (0.1833, -0.4775, 0.4617), (0.1174, -0.5076, 0.48), (0.1244, -0.4775, 0.4767), (0.191, -0.5076, 0.4612), (0.1251, -0.5377, 0.4795), (0.2922, -0.5245, 1.012), (0.2992, -0.5257, 0.9963), (0.2887, -0.5023, 0.9978), (0.2989, -0.5049, 0.9953), (0.2761, -0.5153, 1.002), (0.2785, -0.5049, 1.001), (0.3016, -0.5153, 0.9952), (0.2788, -0.5257, 1.002), (0.2943, -0.5201, 1.02), (0.2999, -0.5225, 1.01), (0.292, -0.5048, 1.011), (0.2997, -0.5068, 1.009), (0.2825, -0.5147, 1.014), (0.2843, -0.5068, 1.013), (0.3017, -0.5147, 1.009), (0.2845, -0.5225, 1.014), (0.2988, -0.5189, 1.018), (0.2941, -0.5084, 1.019), (0.2987, -0.5096, 1.018), (0.2884, -0.5142, 1.021), (0.2895, -0.5096, 1.02), (0.2999, -0.5142, 1.018), (0.2896, -0.5189, 1.021), (0.2942, -0.5142, 1.019), (0.1812, -0.4224, 0.412), (0.1024, -0.4224, 0.4321), (0.1023, -0.4229, 0.3989), (0.1318, -0.423, 0.383), (0.1653, -0.4229, 0.3828), (0.1183, -0.422, 0.4613), (0.1517, -0.4219, 0.461), (0.1812, -0.422, 0.4452)], [], [(40, 47, 5, 9), (17, 58, 50, 14), (19, 27, 28, 0), (44, 12, 16, 38), (15, 36, 35, 6, 20), (4, 20, 13, 56, 30), (1, 45, 43, 7, 11), (55, 17, 14, 52), (20, 6, 34, 57, 13), (59, 9, 39, 69), (3, 48, 46, 12, 18), (2, 51, 49, 5, 10), (0, 54, 52, 14, 19), (18, 12, 44, 45, 1), (19, 14, 50, 51, 2), (61, 62, 36, 15), (9, 5, 49, 39), (63, 40, 9, 59), (3, 22, 23, 10), (12, 46, 41, 16), (2, 24, 27, 19), (66, 61, 15, 32), (11, 7, 53, 54, 0), (10, 5, 47, 48, 3), (60, 4, 30, 65), (43, 37, 8, 7), (32, 15, 20, 4, 33), (67, 33, 4, 60), (18, 21, 22, 3), (7, 8, 42, 53), (29, 25, 28, 27), (21, 26, 25, 29), (22, 21, 29, 23), (23, 29, 27, 24), (10, 23, 24, 2), (1, 26, 21, 18), (0, 28, 25, 11), (11, 25, 26, 1), (43, 45, 44), (46, 48, 47), (49, 51, 50), (52, 54, 53), (38, 37, 43, 44), (58, 39, 49, 50), (62, 63, 35, 36), (64, 65, 30, 56), (66, 67, 37, 38), (68, 69, 39, 58), (46, 47, 40, 41), (52, 53, 42, 55), (31, 64, 56), (31, 68, 58), (31, 56, 13), (31, 17, 55), (31, 13, 57), (31, 58, 17), (31, 57, 68), (31, 55, 64), (57, 34, 69, 68), (32, 33, 67, 66), (55, 42, 65, 64), (41, 40, 63, 62), (37, 67, 60, 8), (8, 60, 65, 42), (38, 16, 61, 66), (35, 63, 59, 6), (16, 41, 62, 61), (6, 59, 69, 34), (73, 96, 95, 74), (70, 90, 89, 72), (102, 114, 96, 73), (74, 95, 236, 212), (211, 235, 91, 75), (101, 113, 80, 98), (251, 105, 86, 223), (205, 126, 125, 201), (222, 81, 85, 221), (105, 106, 99, 86), (81, 82, 100, 85), (75, 81, 222, 211), (212, 223, 86, 74), (102, 79, 97, 71), (72, 98, 80, 70), (74, 86, 99, 73), (76, 82, 81, 75), (103, 104, 98, 72), (83, 113, 82, 76), (115, 89, 90, 116), (255, 236, 95, 108), (119, 107, 89, 115), (235, 234, 94, 91), (108, 95, 96, 109), (91, 94, 93, 92), (75, 91, 92, 76), (103, 107, 88, 71), (83, 116, 90, 70), (110, 104, 97, 77), (111, 106, 100, 84), (117, 79, 99, 87), (118, 101, 98, 78), (206, 123, 126, 205), (87, 99, 106, 111), (78, 98, 104, 110), (72, 89, 107, 103), (94, 108, 109, 93), (114, 88, 107, 119), (234, 255, 108, 94), (71, 97, 104, 103), (85, 100, 106, 105), (204, 122, 127, 200), (221, 85, 105, 251), (201, 125, 128, 202), (96, 114, 119, 109), (84, 100, 101, 118), (77, 97, 79, 117), (76, 92, 116, 83), (109, 119, 115, 93), (93, 115, 116, 92), (70, 80, 113, 83), (73, 99, 79, 102), (202, 128, 121, 203), (100, 82, 113, 101), (71, 88, 114, 102), (122, 112, 133, 127), (121, 120, 112, 122), (126, 132, 131, 125), (128, 134, 120, 121), (200, 127, 124, 207), (203, 121, 122, 204), (207, 124, 123, 206), (131, 140, 143, 134), (120, 136, 137, 112), (132, 141, 140, 131), (134, 143, 136, 120), (123, 129, 132, 126), (127, 133, 130, 124), (124, 130, 129, 123), (125, 131, 134, 128), (136, 135, 145, 137), (141, 149, 148, 140), (143, 151, 135, 136), (137, 145, 150, 142), (129, 138, 141, 132), (133, 142, 139, 130), (130, 139, 138, 129), (112, 137, 142, 133), (145, 153, 158, 150), (147, 155, 154, 146), (150, 158, 155, 147), (146, 154, 157, 149), (140, 148, 151, 143), (138, 146, 149, 141), (142, 150, 147, 139), (139, 147, 146, 138), (158, 166, 163, 155), (154, 162, 165, 157), (156, 164, 167, 159), (144, 152, 161, 153), (151, 159, 144, 135), (149, 157, 156, 148), (135, 144, 153, 145), (148, 156, 159, 151), (164, 172, 175, 167), (152, 160, 169, 161), (165, 173, 172, 164), (167, 175, 160, 152), (155, 163, 162, 154), (153, 161, 166, 158), (159, 167, 152, 144), (157, 165, 164, 156), (173, 181, 180, 172), (175, 183, 168, 160), (169, 177, 182, 174), (171, 179, 178, 170), (162, 170, 173, 165), (166, 174, 171, 163), (163, 171, 170, 162), (161, 169, 174, 166), (179, 187, 186, 178), (182, 190, 187, 179), (178, 186, 189, 181), (180, 188, 191, 183), (160, 168, 177, 169), (172, 180, 183, 175), (170, 178, 181, 173), (174, 182, 179, 171), (186, 193, 196, 189), (188, 195, 198, 191), (176, 184, 192, 185), (189, 196, 195, 188), (177, 185, 190, 182), (183, 191, 176, 168), (181, 189, 188, 180), (168, 176, 185, 177), (199, 197, 192, 184), (195, 199, 184, 198), (196, 193, 199, 195), (193, 194, 197, 199), (190, 197, 194, 187), (187, 194, 193, 186), (185, 192, 197, 190), (191, 198, 184, 176), (84, 207, 206, 111), (110, 203, 204, 78), (118, 200, 207, 84), (77, 202, 203, 110), (117, 201, 202, 77), (78, 204, 200, 118), (111, 206, 205, 87), (87, 205, 201, 117), (213, 214, 241, 242), (208, 210, 232, 233), (248, 213, 242, 262), (214, 212, 236, 241), (211, 215, 237, 235), (247, 244, 220, 261), (251, 223, 229, 252), (353, 349, 273, 274), (222, 221, 228, 224), (252, 229, 245, 253), (224, 228, 246, 225), (215, 211, 222, 224), (212, 214, 229, 223), (248, 209, 243, 219), (210, 208, 220, 244), (214, 213, 245, 229), (216, 215, 224, 225), (249, 210, 244, 250), (226, 216, 225, 261), (263, 264, 233, 232), (255, 256, 241, 236), (267, 263, 232, 254), (235, 237, 240, 234), (256, 257, 242, 241), (237, 238, 239, 240), (215, 216, 238, 237), (249, 209, 231, 254), (226, 208, 233, 264), (258, 217, 243, 250), (259, 227, 246, 253), (265, 230, 245, 219), (266, 218, 244, 247), (354, 353, 274, 271), (230, 259, 253, 245), (218, 258, 250, 244), (210, 249, 254, 232), (240, 239, 257, 256), (262, 267, 254, 231), (234, 240, 256, 255), (209, 249, 250, 243), (228, 252, 253, 246), (352, 348, 275, 270), (221, 251, 252, 228), (349, 350, 276, 273), (242, 257, 267, 262), (227, 266, 247, 246), (217, 265, 219, 243), (216, 226, 264, 238), (257, 239, 263, 267), (239, 238, 264, 263), (208, 226, 261, 220), (213, 248, 219, 245), (350, 351, 269, 276), (246, 247, 261, 225), (209, 248, 262, 231), (270, 275, 281, 260), (269, 270, 260, 268), (274, 273, 279, 280), (276, 269, 268, 282), (348, 355, 272, 275), (351, 352, 270, 269), (355, 354, 271, 272), (279, 282, 291, 288), (268, 260, 285, 284), (280, 279, 288, 289), (282, 268, 284, 291), (271, 274, 280, 277), (275, 272, 278, 281), (272, 271, 277, 278), (273, 276, 282, 279), (284, 285, 293, 283), (289, 288, 296, 297), (291, 284, 283, 299), (285, 290, 298, 293), (277, 280, 289, 286), (281, 278, 287, 290), (278, 277, 286, 287), (260, 281, 290, 285), (293, 298, 306, 301), (295, 294, 302, 303), (298, 295, 303, 306), (294, 297, 305, 302), (288, 291, 299, 296), (286, 289, 297, 294), (290, 287, 295, 298), (287, 286, 294, 295), (306, 303, 311, 314), (302, 305, 313, 310), (304, 307, 315, 312), (292, 301, 309, 300), (299, 283, 292, 307), (297, 296, 304, 305), (283, 293, 301, 292), (296, 299, 307, 304), (312, 315, 323, 320), (300, 309, 317, 308), (313, 312, 320, 321), (315, 300, 308, 323), (303, 302, 310, 311), (301, 306, 314, 309), (307, 292, 300, 315), (305, 304, 312, 313), (321, 320, 328, 329), (323, 308, 316, 331), (317, 322, 330, 325), (319, 318, 326, 327), (310, 313, 321, 318), (314, 311, 319, 322), (311, 310, 318, 319), (309, 314, 322, 317), (327, 326, 334, 335), (330, 327, 335, 338), (326, 329, 337, 334), (328, 331, 339, 336), (308, 317, 325, 316), (320, 323, 331, 328), (318, 321, 329, 326), (322, 319, 327, 330), (334, 337, 344, 341), (336, 339, 346, 343), (324, 333, 340, 332), (337, 336, 343, 344), (325, 330, 338, 333), (331, 316, 324, 339), (329, 328, 336, 337), (316, 325, 333, 324), (347, 332, 340, 345), (343, 346, 332, 347), (344, 343, 347, 341), (341, 347, 345, 342), (338, 335, 342, 345), (335, 334, 341, 342), (333, 338, 345, 340), (339, 324, 332, 346), (227, 259, 354, 355), (258, 218, 352, 351), (266, 227, 355, 348), (217, 258, 351, 350), (265, 217, 350, 349), (218, 266, 348, 352), (259, 230, 353, 354), (230, 265, 349, 353)])
me_cube_002.polygons.foreach_set('material_index', [1, 1, 1, 1, 1, 1, 1, 1, 1, 1, 1, 1, 1, 1, 1, 1, 1, 1, 1, 1, 1, 1, 1, 1, 1, 1, 1, 1, 1, 1, 2, 2, 2, 2, 1, 1, 1, 1, 1, 1, 1, 1, 1, 1, 1, 1, 1, 1, 1, 1, 1, 1, 1, 1, 1, 1, 1, 1, 1, 1, 1, 1, 1, 1, 1, 1, 1, 1, 4, 4, 4, 4, 4, 4, 4, 4, 4, 4, 4, 4, 4, 4, 4, 4, 4, 4, 4, 4, 4, 4, 4, 4, 4, 4, 4, 4, 4, 4, 4, 4, 4, 4, 4, 4, 4, 4, 4, 4, 4, 4, 4, 4, 4, 4, 4, 4, 4, 4, 4, 4, 4, 4, 4, 4, 4, 4, 4, 4, 4, 4, 4, 4, 4, 4, 4, 4, 4, 4, 4, 4, 4, 4, 4, 4, 4, 4, 4, 4, 4, 4, 4, 4, 4, 4, 4, 4, 4, 4, 4, 4, 4, 4, 4, 4, 4, 4, 4, 4, 4, 4, 4, 4, 4, 4, 4, 4, 4, 4, 4, 4, 4, 4, 4, 4, 4, 4, 4, 4, 4, 4, 4, 4, 4, 4, 4, 4, 4, 4, 4, 4, 4, 4, 4, 4, 4, 4, 4, 4, 4, 4, 4, 4, 4, 4, 4, 4, 4, 4, 4, 4, 4, 4, 4, 4, 4, 4, 4, 4, 4, 4, 4, 4, 4, 4, 4, 4, 4, 4, 4, 4, 4, 4, 4, 4, 4, 4, 4, 4, 4, 4, 4, 4, 4, 4, 4, 4, 4, 4, 4, 4, 4, 4, 4, 4, 4, 4, 4, 4, 4, 4, 4, 4, 4, 4, 4, 4, 4, 4, 4, 4, 4, 4, 4, 4, 4, 4, 4, 4, 4, 4, 4, 4, 4, 4, 4, 4, 4, 4, 4, 4, 4, 4, 4, 4, 4, 4, 4, 4, 4, 4, 4, 4, 4, 4, 4, 4, 4, 4, 4, 4, 4, 4, 4, 4, 4, 4, 4, 4, 4, 4, 4, 4, 4, 4, 4, 4, 4, 4, 4, 4, 4, 4, 4, 4, 4, 4, 4, 4, 4, 4, 4, 4])
_uv = me_cube_002.uv_layers.new(name='UVMap')
_uv.uv.foreach_set('vector', [0.4081, 0.827, 0.4081, 1.0, 0.5, 1.0, 0.5, 0.827, 0.702, 0.625, 0.702, 0.7169, 0.875, 0.7169, 0.875, 0.625, 0.5603, 0.125, 0.5603, 0.125, 0.5603, 0.1853, 0.5603, 0.1853, 0.125, 0.5331, 0.125, 0.625, 0.298, 0.625, 0.298, 0.5331, 0.375, 0.625, 0.375, 0.7169, 0.4081, 0.75, 0.5, 0.75, 0.5, 0.625, 0.5, 0.5, 0.5, 0.625, 0.625, 0.625, 0.625, 0.5331, 0.5919, 0.5, 0.4397, 0.1853, 0.3984, 0.2266, 0.4081, 0.25, 0.5, 0.25, 0.5, 0.1853, 0.702, 0.5331, 0.702, 0.625, 0.875, 0.625, 0.875, 0.5331, 0.5, 0.625, 0.5, 0.75, 0.5919, 0.75, 0.625, 0.7169, 0.625, 0.625, 0.5, 0.7885, 0.5, 0.827, 0.5919, 0.827, 0.5919, 0.7885, 0.4397, 0.06474, 0.3984, 0.02341, 0.375, 0.03311, 0.375, 0.125, 0.4397, 0.125, 0.5603, 0.06474, 0.6016, 0.02341, 0.5919, 0.0, 0.5, 0.0, 0.5, 0.06474, 0.5603, 0.1853, 0.6016, 0.2266, 0.625, 0.2169, 0.625, 0.125, 0.5603, 0.125, 0.4397, 0.125, 0.375, 0.125, 0.375, 0.2169, 0.3984, 0.2266, 0.4397, 0.1853, 0.5603, 0.125, 0.625, 0.125, 0.625, 0.03311, 0.6016, 0.02341, 0.5603, 0.06474, 0.3365, 0.625, 0.3365, 0.7169, 0.375, 0.7169, 0.375, 0.625, 0.5, 0.827, 0.5, 1.0, 0.5919, 1.0, 0.5919, 0.827, 0.4081, 0.7885, 0.4081, 0.827, 0.5, 0.827, 0.5, 0.7885, 0.4397, 0.06474, 0.4397, 0.06474, 0.5, 0.06474, 0.5, 0.06474, 0.125, 0.625, 0.125, 0.7169, 0.298, 0.7169, 0.298, 0.625, 0.5603, 0.06474, 0.5603, 0.06474, 0.5603, 0.125, 0.5603, 0.125, 0.3365, 0.5331, 0.3365, 0.625, 0.375, 0.625, 0.375, 0.5331, 0.5, 0.1853, 0.5, 0.25, 0.5919, 0.25, 0.6016, 0.2266, 0.5603, 0.1853, 0.5, 0.06474, 0.5, 0.0, 0.4081, 0.0, 0.3984, 0.02341, 0.4397, 0.06474, 0.5, 0.4615, 0.5, 0.5, 0.5919, 0.5, 0.5919, 0.4615, 0.4081, 0.25, 0.4081, 0.423, 0.5, 0.423, 0.5, 0.25, 0.375, 0.5331, 0.375, 0.625, 0.5, 0.625, 0.5, 0.5, 0.4081, 0.5, 0.4081, 0.4615, 0.4081, 0.5, 0.5, 0.5, 0.5, 0.4615, 0.4397, 0.125, 0.4397, 0.125, 0.4397, 0.06474, 0.4397, 0.06474, 0.5, 0.25, 0.5, 0.423, 0.5919, 0.423, 0.5919, 0.25, 0.5, 0.125, 0.5, 0.1853, 0.5603, 0.1853, 0.5603, 0.125, 0.4397, 0.125, 0.4397, 0.1853, 0.5, 0.1853, 0.5, 0.125, 0.4397, 0.06474, 0.4397, 0.125, 0.5, 0.125, 0.5, 0.06474, 0.5, 0.06474, 0.5, 0.125, 0.5603, 0.125, 0.5603, 0.06474, 0.5, 0.06474, 0.5, 0.06474, 0.5603, 0.06474, 0.5603, 0.06474, 0.4397, 0.1853, 0.4397, 0.1853, 0.4397, 0.125, 0.4397, 0.125, 0.5603, 0.1853, 0.5603, 0.1853, 0.5, 0.1853, 0.5, 0.1853, 0.5, 0.1853, 0.5, 0.1853, 0.4397, 0.1853, 0.4397, 0.1853, 0.4081, 0.25, 0.3984, 0.2266, 0.3916, 0.2334, 0.375, 0.03083, 0.3984, 0.02341, 0.4081, 0.0, 0.5942, 1.863e-09, 0.6016, 0.02341, 0.625, 0.03311, 0.625, 0.2169, 0.6016, 0.2266, 0.6084, 0.2334, 0.375, 0.423, 0.4081, 0.423, 0.4081, 0.25, 0.375, 0.25, 0.702, 0.7169, 0.702, 0.75, 0.875, 0.75, 0.875, 0.7169, 0.375, 0.7885, 0.4081, 0.7885, 0.4081, 0.75, 0.375, 0.75, 0.6635, 0.5331, 0.6635, 0.5, 0.625, 0.5, 0.625, 0.5331, 0.375, 0.4615, 0.4081, 0.4615, 0.4081, 0.423, 0.375, 0.423, 0.6635, 0.7169, 0.6635, 0.75, 0.702, 0.75, 0.702, 0.7169, 0.375, 1.0, 0.4081, 1.0, 0.4081, 0.827, 0.375, 0.827, 0.875, 0.5331, 0.875, 0.5, 0.702, 0.5, 0.702, 0.5331, 0.6635, 0.5881, 0.6635, 0.5331, 0.625, 0.5331, 0.6635, 0.6619, 0.6635, 0.7169, 0.702, 0.7169, 0.6424, 0.5881, 0.625, 0.5331, 0.625, 0.625, 0.6846, 0.625, 0.702, 0.625, 0.702, 0.5331, 0.6424, 0.625, 0.625, 0.625, 0.625, 0.7169, 0.6846, 0.6619, 0.702, 0.7169, 0.702, 0.625, 0.6424, 0.6619, 0.625, 0.7169, 0.6635, 0.7169, 0.6846, 0.5881, 0.702, 0.5331, 0.6635, 0.5331, 0.625, 0.7169, 0.625, 0.75, 0.6635, 0.75, 0.6635, 0.7169, 0.375, 0.5, 0.4081, 0.5, 0.4081, 0.4615, 0.375, 0.4615, 0.702, 0.5331, 0.702, 0.5, 0.6635, 0.5, 0.6635, 0.5331, 0.375, 0.827, 0.4081, 0.827, 0.4081, 0.7885, 0.375, 0.7885, 0.4081, 0.423, 0.4081, 0.4615, 0.5, 0.4615, 0.5, 0.423, 0.5, 0.423, 0.5, 0.4615, 0.5919, 0.4615, 0.5919, 0.423, 0.298, 0.5331, 0.298, 0.625, 0.3365, 0.625, 0.3365, 0.5331, 0.4081, 0.75, 0.4081, 0.7885, 0.5, 0.7885, 0.5, 0.75, 0.298, 0.625, 0.298, 0.7169, 0.3365, 0.7169, 0.3365, 0.625, 0.5, 0.75, 0.5, 0.7885, 0.5919, 0.7885, 0.5919, 0.75, 0.4081, 0.75, 0.4081, 0.75, 0.375, 0.75, 0.375, 0.75, 0.5, 1.0, 0.5, 1.0, 0.5, 0.827, 0.5, 0.827, 0.4541, 0.75, 0.4541, 0.75, 0.4081, 0.75, 0.4081, 0.75, 0.375, 0.7169, 0.375, 0.7169, 0.375, 0.625, 0.375, 0.625, 0.125, 0.625, 0.125, 0.625, 0.125, 0.7169, 0.125, 0.7169, 0.4541, 0.827, 0.4541, 1.0, 0.5, 1.0, 0.5, 0.827, 0.3365, 0.625, 0.3365, 0.7169, 0.375, 0.7169, 0.375, 0.625, 0.4339, 0.7577, 0.4309, 0.7577, 0.4541, 0.7577, 0.4555, 0.7577, 0.125, 0.625, 0.125, 0.7169, 0.298, 0.7169, 0.298, 0.625, 0.375, 0.7885, 0.4081, 0.7885, 0.4081, 0.75, 0.375, 0.75, 0.375, 1.0, 0.4081, 1.0, 0.4081, 0.827, 0.375, 0.827, 0.125, 0.7169, 0.125, 0.7169, 0.125, 0.625, 0.125, 0.625, 0.375, 0.625, 0.375, 0.625, 0.375, 0.7169, 0.375, 0.7169, 0.4541, 0.75, 0.4541, 0.75, 0.5, 0.75, 0.5, 0.75, 0.5, 0.827, 0.5, 0.827, 0.5, 1.0, 0.5, 1.0, 0.375, 0.75, 0.375, 0.75, 0.4081, 0.75, 0.4081, 0.75, 0.4081, 1.0, 0.4081, 1.0, 0.375, 1.0, 0.375, 1.0, 0.5, 0.7885, 0.5, 0.7885, 0.5, 0.827, 0.5, 0.827, 0.4541, 1.0, 0.4541, 1.0, 0.4081, 1.0, 0.4081, 1.0, 0.4541, 0.827, 0.5, 0.827, 0.5, 1.0, 0.4541, 1.0, 0.3365, 0.625, 0.375, 0.625, 0.375, 0.7169, 0.3365, 0.7169, 0.4541, 0.7885, 0.5, 0.7885, 0.5, 0.827, 0.4541, 0.827, 0.125, 0.625, 0.298, 0.625, 0.298, 0.7169, 0.125, 0.7169, 0.375, 0.7885, 0.375, 0.75, 0.4081, 0.75, 0.4081, 0.7885, 0.375, 1.0, 0.375, 0.827, 0.4081, 0.827, 0.4081, 1.0, 0.375, 1.0, 0.375, 1.0, 0.4081, 1.0, 0.4081, 1.0, 0.5, 0.7885, 0.5, 0.7885, 0.5, 0.75, 0.5, 0.75, 0.4541, 1.0, 0.4541, 1.0, 0.5, 1.0, 0.5, 1.0, 0.4772, 0.7885, 0.5, 0.7885, 0.5, 0.75, 0.4772, 0.7577, 0.4309, 0.7885, 0.4081, 0.7885, 0.4081, 0.827, 0.4309, 0.8193, 0.4541, 0.7577, 0.4541, 0.75, 0.4081, 0.75, 0.4309, 0.7577, 0.4541, 0.8193, 0.4541, 0.827, 0.5, 0.827, 0.4772, 0.8193, 0.4309, 0.7885, 0.4309, 0.7885, 0.4309, 0.7577, 0.4339, 0.7577, 0.4309, 0.7577, 0.4081, 0.75, 0.4081, 0.7885, 0.4309, 0.7885, 0.4772, 0.8193, 0.5, 0.827, 0.5, 0.7885, 0.4772, 0.7885, 0.5, 0.827, 0.5, 0.827, 0.5, 0.7885, 0.5, 0.7885, 0.375, 0.827, 0.375, 0.7885, 0.4081, 0.7885, 0.4081, 0.827, 0.4541, 0.75, 0.5, 0.75, 0.5, 0.7885, 0.4541, 0.7885, 0.298, 0.625, 0.3365, 0.625, 0.3365, 0.7169, 0.298, 0.7169, 0.5, 0.75, 0.5, 0.75, 0.5, 0.7885, 0.5, 0.7885, 0.375, 0.827, 0.4081, 0.827, 0.4081, 0.7885, 0.375, 0.7885, 0.4772, 0.8154, 0.4772, 0.8193, 0.4541, 0.8193, 0.4555, 0.8193, 0.298, 0.625, 0.298, 0.7169, 0.3365, 0.7169, 0.3365, 0.625, 0.4555, 0.7577, 0.4541, 0.7577, 0.4772, 0.7577, 0.4772, 0.7616, 0.4081, 0.75, 0.4541, 0.75, 0.4541, 0.7885, 0.4081, 0.7885, 0.4309, 0.8193, 0.4081, 0.827, 0.4541, 0.827, 0.4541, 0.8193, 0.4772, 0.7577, 0.5, 0.75, 0.4541, 0.75, 0.4541, 0.7577, 0.4081, 1.0, 0.4081, 1.0, 0.4541, 1.0, 0.4541, 1.0, 0.4081, 0.7885, 0.4541, 0.7885, 0.4541, 0.827, 0.4081, 0.827, 0.4081, 0.827, 0.4541, 0.827, 0.4541, 1.0, 0.4081, 1.0, 0.5, 1.0, 0.5, 1.0, 0.4541, 1.0, 0.4541, 1.0, 0.4081, 0.75, 0.4081, 0.75, 0.4541, 0.75, 0.4541, 0.75, 0.4772, 0.7616, 0.4772, 0.7577, 0.4772, 0.7885, 0.4772, 0.7885, 0.4081, 0.827, 0.4081, 1.0, 0.4541, 1.0, 0.4541, 0.827, 0.5, 0.75, 0.5, 0.75, 0.4541, 0.75, 0.4541, 0.75, 0.4772, 0.8193, 0.4772, 0.8193, 0.4541, 0.8193, 0.4541, 0.8193, 0.4772, 0.7885, 0.4772, 0.7885, 0.4772, 0.8193, 0.4772, 0.8193, 0.4309, 0.7577, 0.4309, 0.7577, 0.4541, 0.7577, 0.4541, 0.7577, 0.4772, 0.7577, 0.4772, 0.7577, 0.4772, 0.7885, 0.4772, 0.7885, 0.4555, 0.8193, 0.4541, 0.8193, 0.4309, 0.8193, 0.4339, 0.8193, 0.4772, 0.7885, 0.4772, 0.7885, 0.4772, 0.8193, 0.4772, 0.8154, 0.4339, 0.8193, 0.4309, 0.8193, 0.4309, 0.7885, 0.4309, 0.7885, 0.4541, 0.7577, 0.4541, 0.7577, 0.4772, 0.7577, 0.4772, 0.7577, 0.4772, 0.7885, 0.4772, 0.7885, 0.4772, 0.8193, 0.4772, 0.8193, 0.4309, 0.7577, 0.4309, 0.7577, 0.4541, 0.7577, 0.4541, 0.7577, 0.4772, 0.7577, 0.4772, 0.7577, 0.4772, 0.7885, 0.4772, 0.7885, 0.4309, 0.7885, 0.4309, 0.7885, 0.4309, 0.7577, 0.4309, 0.7577, 0.4541, 0.8193, 0.4541, 0.8193, 0.4309, 0.8193, 0.4309, 0.8193, 0.4309, 0.8193, 0.4309, 0.8193, 0.4309, 0.7885, 0.4309, 0.7885, 0.4541, 0.7577, 0.4541, 0.7577, 0.4772, 0.7577, 0.4772, 0.7577, 0.4772, 0.7885, 0.4772, 0.7885, 0.4772, 0.8193, 0.4772, 0.8193, 0.4309, 0.7577, 0.4309, 0.7577, 0.4541, 0.7577, 0.4541, 0.7577, 0.4772, 0.7577, 0.4772, 0.7577, 0.4772, 0.7885, 0.4772, 0.7885, 0.4772, 0.8193, 0.4772, 0.8193, 0.4541, 0.8193, 0.4541, 0.8193, 0.4309, 0.7885, 0.4309, 0.7885, 0.4309, 0.7577, 0.4309, 0.7577, 0.4541, 0.8193, 0.4541, 0.8193, 0.4309, 0.8193, 0.4309, 0.8193, 0.4309, 0.8193, 0.4309, 0.8193, 0.4309, 0.7885, 0.4309, 0.7885, 0.4772, 0.8193, 0.4772, 0.8193, 0.4541, 0.8193, 0.4541, 0.8193, 0.4772, 0.8193, 0.4772, 0.8193, 0.4541, 0.8193, 0.4541, 0.8193, 0.4309, 0.8193, 0.4309, 0.8193, 0.4309, 0.7885, 0.4309, 0.7885, 0.4541, 0.8193, 0.4541, 0.8193, 0.4309, 0.8193, 0.4309, 0.8193, 0.4309, 0.7885, 0.4309, 0.7885, 0.4309, 0.7577, 0.4309, 0.7577, 0.4541, 0.7577, 0.4541, 0.7577, 0.4772, 0.7577, 0.4772, 0.7577, 0.4309, 0.7885, 0.4309, 0.7885, 0.4309, 0.7577, 0.4309, 0.7577, 0.4541, 0.8193, 0.4541, 0.8193, 0.4309, 0.8193, 0.4309, 0.8193, 0.4309, 0.8193, 0.4309, 0.8193, 0.4309, 0.7885, 0.4309, 0.7885, 0.4541, 0.8193, 0.4541, 0.8193, 0.4309, 0.8193, 0.4309, 0.8193, 0.4309, 0.7885, 0.4309, 0.7885, 0.4309, 0.7577, 0.4309, 0.7577, 0.4541, 0.7577, 0.4541, 0.7577, 0.4772, 0.7577, 0.4772, 0.7577, 0.4772, 0.7885, 0.4772, 0.7885, 0.4772, 0.8193, 0.4772, 0.8193, 0.4772, 0.7577, 0.4772, 0.7577, 0.4772, 0.7885, 0.4772, 0.7885, 0.4309, 0.7577, 0.4309, 0.7577, 0.4541, 0.7577, 0.4541, 0.7577, 0.4772, 0.7885, 0.4772, 0.7885, 0.4772, 0.8193, 0.4772, 0.8193, 0.4541, 0.7577, 0.4541, 0.7577, 0.4772, 0.7577, 0.4772, 0.7577, 0.4541, 0.7577, 0.4541, 0.7577, 0.4772, 0.7577, 0.4772, 0.7577, 0.4772, 0.7885, 0.4772, 0.7885, 0.4772, 0.8193, 0.4772, 0.8193, 0.4309, 0.7577, 0.4309, 0.7577, 0.4541, 0.7577, 0.4541, 0.7577, 0.4772, 0.7577, 0.4772, 0.7577, 0.4772, 0.7885, 0.4772, 0.7885, 0.4309, 0.8193, 0.4309, 0.8193, 0.4309, 0.7885, 0.4309, 0.7885, 0.4772, 0.8193, 0.4772, 0.8193, 0.4541, 0.8193, 0.4541, 0.8193, 0.4772, 0.7577, 0.4772, 0.7577, 0.4772, 0.7885, 0.4772, 0.7885, 0.4309, 0.7577, 0.4309, 0.7577, 0.4541, 0.7577, 0.4541, 0.7577, 0.4309, 0.7577, 0.5058, 0.7577, 0.5206, 0.7577, 0.4541, 0.7577, 0.4772, 0.7577, 0.4772, 0.7811, 0.4772, 0.7885, 0.4772, 0.7885, 0.4772, 0.8193, 0.4772, 0.7959, 0.5206, 0.8193, 0.4541, 0.8193, 0.4309, 0.8193, 0.5058, 0.8193, 0.4309, 0.7885, 0.4309, 0.7885, 0.4309, 0.7885, 0.4309, 0.7885, 0.4309, 0.7577, 0.4309, 0.7577, 0.4541, 0.8193, 0.4541, 0.8193, 0.4309, 0.8193, 0.4309, 0.8193, 0.4309, 0.8193, 0.4309, 0.8193, 0.4309, 0.7885, 0.4309, 0.7885, 0.4772, 0.8193, 0.4772, 0.8193, 0.4541, 0.8193, 0.4541, 0.8193, 0.5058, 0.8193, 0.4987, 0.8345, 0.4309, 0.7885, 0.4309, 0.7885, 0.5206, 0.8193, 0.5586, 0.8193, 0.4987, 0.8345, 0.5058, 0.8193, 0.4309, 0.7885, 0.4309, 0.7885, 0.4987, 0.7425, 0.5058, 0.7577, 0.5206, 0.7577, 0.5586, 0.7577, 0.5059, 0.779, 0.4772, 0.7811, 0.4772, 0.7885, 0.4772, 0.7885, 0.4772, 0.7959, 0.4772, 0.8193, 0.4541, 0.7577, 0.5206, 0.7577, 0.4772, 0.7811, 0.4772, 0.7577, 0.4309, 0.7885, 0.4309, 0.7885, 0.5058, 0.7577, 0.4309, 0.7577, 0.4541, 0.8193, 0.5206, 0.8193, 0.5058, 0.8193, 0.4309, 0.8193, 0.4309, 0.7885, 0.4972, 0.7885, 0.5697, 0.7708, 0.4987, 0.7425, 0.5586, 0.7577, 0.5935, 0.7565, 0.5341, 0.78, 0.5059, 0.779, 0.4772, 0.7885, 0.5449, 0.7885, 0.5341, 0.797, 0.5059, 0.798, 0.4987, 0.7425, 0.5697, 0.7708, 0.5935, 0.7565, 0.5586, 0.7577, 0.4772, 0.7959, 0.5059, 0.798, 0.5586, 0.8193, 0.5206, 0.8193, 0.4772, 0.7811, 0.5059, 0.779, 0.4772, 0.7885, 0.4772, 0.7885, 0.5058, 0.7577, 0.4987, 0.7425, 0.5586, 0.7577, 0.5206, 0.7577, 0.4772, 0.7885, 0.4772, 0.7885, 0.5059, 0.798, 0.4772, 0.7959, 0.6054, 0.7885, 0.5935, 0.8205, 0.5341, 0.797, 0.5449, 0.7885, 0.5935, 0.7565, 0.6054, 0.7885, 0.5449, 0.7885, 0.5341, 0.78, 0.5697, 0.7708, 0.4972, 0.7885, 0.6054, 0.7885, 0.5935, 0.7565, 0.4972, 0.7885, 0.5697, 0.8062, 0.5935, 0.8205, 0.6054, 0.7885, 0.5586, 0.8193, 0.5935, 0.8205, 0.5697, 0.8062, 0.4987, 0.8345, 0.4987, 0.8345, 0.5697, 0.8062, 0.4972, 0.7885, 0.4309, 0.7885, 0.5059, 0.798, 0.5341, 0.797, 0.5935, 0.8205, 0.5586, 0.8193, 0.5059, 0.779, 0.5341, 0.78, 0.5449, 0.7885, 0.4772, 0.7885, 0.4309, 0.8193, 0.4339, 0.8193, 0.4309, 0.7885, 0.4309, 0.7885, 0.4772, 0.7885, 0.4772, 0.7885, 0.4772, 0.8154, 0.4772, 0.8193, 0.4541, 0.8193, 0.4555, 0.8193, 0.4339, 0.8193, 0.4309, 0.8193, 0.4772, 0.7577, 0.4772, 0.7616, 0.4772, 0.7885, 0.4772, 0.7885, 0.4541, 0.7577, 0.4555, 0.7577, 0.4772, 0.7616, 0.4772, 0.7577, 0.4772, 0.8193, 0.4772, 0.8154, 0.4555, 0.8193, 0.4541, 0.8193, 0.4309, 0.7885, 0.4309, 0.7885, 0.4339, 0.7577, 0.4309, 0.7577, 0.4309, 0.7577, 0.4339, 0.7577, 0.4555, 0.7577, 0.4541, 0.7577, 0.4081, 0.75, 0.375, 0.75, 0.375, 0.75, 0.4081, 0.75, 0.5, 1.0, 0.5, 0.827, 0.5, 0.827, 0.5, 1.0, 0.4541, 0.75, 0.4081, 0.75, 0.4081, 0.75, 0.4541, 0.75, 0.375, 0.7169, 0.375, 0.625, 0.375, 0.625, 0.375, 0.7169, 0.125, 0.625, 0.125, 0.7169, 0.125, 0.7169, 0.125, 0.625, 0.4541, 0.827, 0.5, 0.827, 0.5, 1.0, 0.4541, 1.0, 0.3365, 0.625, 0.375, 0.625, 0.375, 0.7169, 0.3365, 0.7169, 0.4339, 0.7577, 0.4555, 0.7577, 0.4541, 0.7577, 0.4309, 0.7577, 0.125, 0.625, 0.298, 0.625, 0.298, 0.7169, 0.125, 0.7169, 0.375, 0.7885, 0.375, 0.75, 0.4081, 0.75, 0.4081, 0.7885, 0.375, 1.0, 0.375, 0.827, 0.4081, 0.827, 0.4081, 1.0, 0.125, 0.7169, 0.125, 0.625, 0.125, 0.625, 0.125, 0.7169, 0.375, 0.625, 0.375, 0.7169, 0.375, 0.7169, 0.375, 0.625, 0.4541, 0.75, 0.5, 0.75, 0.5, 0.75, 0.4541, 0.75, 0.5, 0.827, 0.5, 1.0, 0.5, 1.0, 0.5, 0.827, 0.375, 0.75, 0.4081, 0.75, 0.4081, 0.75, 0.375, 0.75, 0.4081, 1.0, 0.375, 1.0, 0.375, 1.0, 0.4081, 1.0, 0.5, 0.7885, 0.5, 0.827, 0.5, 0.827, 0.5, 0.7885, 0.4541, 1.0, 0.4081, 1.0, 0.4081, 1.0, 0.4541, 1.0, 0.4541, 0.827, 0.4541, 1.0, 0.5, 1.0, 0.5, 0.827, 0.3365, 0.625, 0.3365, 0.7169, 0.375, 0.7169, 0.375, 0.625, 0.4541, 0.7885, 0.4541, 0.827, 0.5, 0.827, 0.5, 0.7885, 0.125, 0.625, 0.125, 0.7169, 0.298, 0.7169, 0.298, 0.625, 0.375, 0.7885, 0.4081, 0.7885, 0.4081, 0.75, 0.375, 0.75, 0.375, 1.0, 0.4081, 1.0, 0.4081, 0.827, 0.375, 0.827, 0.375, 1.0, 0.4081, 1.0, 0.4081, 1.0, 0.375, 1.0, 0.5, 0.7885, 0.5, 0.75, 0.5, 0.75, 0.5, 0.7885, 0.4541, 1.0, 0.5, 1.0, 0.5, 1.0, 0.4541, 1.0, 0.4772, 0.7885, 0.4772, 0.7577, 0.5, 0.75, 0.5, 0.7885, 0.4309, 0.7885, 0.4309, 0.8193, 0.4081, 0.827, 0.4081, 0.7885, 0.4541, 0.7577, 0.4309, 0.7577, 0.4081, 0.75, 0.4541, 0.75, 0.4541, 0.8193, 0.4772, 0.8193, 0.5, 0.827, 0.4541, 0.827, 0.4309, 0.7885, 0.4339, 0.7577, 0.4309, 0.7577, 0.4309, 0.7885, 0.4309, 0.7577, 0.4309, 0.7885, 0.4081, 0.7885, 0.4081, 0.75, 0.4772, 0.8193, 0.4772, 0.7885, 0.5, 0.7885, 0.5, 0.827, 0.5, 0.827, 0.5, 0.7885, 0.5, 0.7885, 0.5, 0.827, 0.375, 0.827, 0.4081, 0.827, 0.4081, 0.7885, 0.375, 0.7885, 0.4541, 0.75, 0.4541, 0.7885, 0.5, 0.7885, 0.5, 0.75, 0.298, 0.625, 0.298, 0.7169, 0.3365, 0.7169, 0.3365, 0.625, 0.5, 0.75, 0.5, 0.7885, 0.5, 0.7885, 0.5, 0.75, 0.375, 0.827, 0.375, 0.7885, 0.4081, 0.7885, 0.4081, 0.827, 0.4772, 0.8154, 0.4555, 0.8193, 0.4541, 0.8193, 0.4772, 0.8193, 0.298, 0.625, 0.3365, 0.625, 0.3365, 0.7169, 0.298, 0.7169, 0.4555, 0.7577, 0.4772, 0.7616, 0.4772, 0.7577, 0.4541, 0.7577, 0.4081, 0.75, 0.4081, 0.7885, 0.4541, 0.7885, 0.4541, 0.75, 0.4309, 0.8193, 0.4541, 0.8193, 0.4541, 0.827, 0.4081, 0.827, 0.4772, 0.7577, 0.4541, 0.7577, 0.4541, 0.75, 0.5, 0.75, 0.4081, 1.0, 0.4541, 1.0, 0.4541, 1.0, 0.4081, 1.0, 0.4081, 0.7885, 0.4081, 0.827, 0.4541, 0.827, 0.4541, 0.7885, 0.4081, 0.827, 0.4081, 1.0, 0.4541, 1.0, 0.4541, 0.827, 0.5, 1.0, 0.4541, 1.0, 0.4541, 1.0, 0.5, 1.0, 0.4081, 0.75, 0.4541, 0.75, 0.4541, 0.75, 0.4081, 0.75, 0.4772, 0.7616, 0.4772, 0.7885, 0.4772, 0.7885, 0.4772, 0.7577, 0.4081, 0.827, 0.4541, 0.827, 0.4541, 1.0, 0.4081, 1.0, 0.5, 0.75, 0.4541, 0.75, 0.4541, 0.75, 0.5, 0.75, 0.4772, 0.8193, 0.4541, 0.8193, 0.4541, 0.8193, 0.4772, 0.8193, 0.4772, 0.7885, 0.4772, 0.8193, 0.4772, 0.8193, 0.4772, 0.7885, 0.4309, 0.7577, 0.4541, 0.7577, 0.4541, 0.7577, 0.4309, 0.7577, 0.4772, 0.7577, 0.4772, 0.7885, 0.4772, 0.7885, 0.4772, 0.7577, 0.4555, 0.8193, 0.4339, 0.8193, 0.4309, 0.8193, 0.4541, 0.8193, 0.4772, 0.7885, 0.4772, 0.8154, 0.4772, 0.8193, 0.4772, 0.7885, 0.4339, 0.8193, 0.4309, 0.7885, 0.4309, 0.7885, 0.4309, 0.8193, 0.4541, 0.7577, 0.4772, 0.7577, 0.4772, 0.7577, 0.4541, 0.7577, 0.4772, 0.7885, 0.4772, 0.8193, 0.4772, 0.8193, 0.4772, 0.7885, 0.4309, 0.7577, 0.4541, 0.7577, 0.4541, 0.7577, 0.4309, 0.7577, 0.4772, 0.7577, 0.4772, 0.7885, 0.4772, 0.7885, 0.4772, 0.7577, 0.4309, 0.7885, 0.4309, 0.7577, 0.4309, 0.7577, 0.4309, 0.7885, 0.4541, 0.8193, 0.4309, 0.8193, 0.4309, 0.8193, 0.4541, 0.8193, 0.4309, 0.8193, 0.4309, 0.7885, 0.4309, 0.7885, 0.4309, 0.8193, 0.4541, 0.7577, 0.4772, 0.7577, 0.4772, 0.7577, 0.4541, 0.7577, 0.4772, 0.7885, 0.4772, 0.8193, 0.4772, 0.8193, 0.4772, 0.7885, 0.4309, 0.7577, 0.4541, 0.7577, 0.4541, 0.7577, 0.4309, 0.7577, 0.4772, 0.7577, 0.4772, 0.7885, 0.4772, 0.7885, 0.4772, 0.7577, 0.4772, 0.8193, 0.4541, 0.8193, 0.4541, 0.8193, 0.4772, 0.8193, 0.4309, 0.7885, 0.4309, 0.7577, 0.4309, 0.7577, 0.4309, 0.7885, 0.4541, 0.8193, 0.4309, 0.8193, 0.4309, 0.8193, 0.4541, 0.8193, 0.4309, 0.8193, 0.4309, 0.7885, 0.4309, 0.7885, 0.4309, 0.8193, 0.4772, 0.8193, 0.4541, 0.8193, 0.4541, 0.8193, 0.4772, 0.8193, 0.4772, 0.8193, 0.4541, 0.8193, 0.4541, 0.8193, 0.4772, 0.8193, 0.4309, 0.8193, 0.4309, 0.7885, 0.4309, 0.7885, 0.4309, 0.8193, 0.4541, 0.8193, 0.4309, 0.8193, 0.4309, 0.8193, 0.4541, 0.8193, 0.4309, 0.7885, 0.4309, 0.7577, 0.4309, 0.7577, 0.4309, 0.7885, 0.4541, 0.7577, 0.4772, 0.7577, 0.4772, 0.7577, 0.4541, 0.7577, 0.4309, 0.7885, 0.4309, 0.7577, 0.4309, 0.7577, 0.4309, 0.7885, 0.4541, 0.8193, 0.4309, 0.8193, 0.4309, 0.8193, 0.4541, 0.8193, 0.4309, 0.8193, 0.4309, 0.7885, 0.4309, 0.7885, 0.4309, 0.8193, 0.4541, 0.8193, 0.4309, 0.8193, 0.4309, 0.8193, 0.4541, 0.8193, 0.4309, 0.7885, 0.4309, 0.7577, 0.4309, 0.7577, 0.4309, 0.7885, 0.4541, 0.7577, 0.4772, 0.7577, 0.4772, 0.7577, 0.4541, 0.7577, 0.4772, 0.7885, 0.4772, 0.8193, 0.4772, 0.8193, 0.4772, 0.7885, 0.4772, 0.7577, 0.4772, 0.7885, 0.4772, 0.7885, 0.4772, 0.7577, 0.4309, 0.7577, 0.4541, 0.7577, 0.4541, 0.7577, 0.4309, 0.7577, 0.4772, 0.7885, 0.4772, 0.8193, 0.4772, 0.8193, 0.4772, 0.7885, 0.4541, 0.7577, 0.4772, 0.7577, 0.4772, 0.7577, 0.4541, 0.7577, 0.4541, 0.7577, 0.4772, 0.7577, 0.4772, 0.7577, 0.4541, 0.7577, 0.4772, 0.7885, 0.4772, 0.8193, 0.4772, 0.8193, 0.4772, 0.7885, 0.4309, 0.7577, 0.4541, 0.7577, 0.4541, 0.7577, 0.4309, 0.7577, 0.4772, 0.7577, 0.4772, 0.7885, 0.4772, 0.7885, 0.4772, 0.7577, 0.4309, 0.8193, 0.4309, 0.7885, 0.4309, 0.7885, 0.4309, 0.8193, 0.4772, 0.8193, 0.4541, 0.8193, 0.4541, 0.8193, 0.4772, 0.8193, 0.4772, 0.7577, 0.4772, 0.7885, 0.4772, 0.7885, 0.4772, 0.7577, 0.4309, 0.7577, 0.4541, 0.7577, 0.4541, 0.7577, 0.4309, 0.7577, 0.4309, 0.7577, 0.4541, 0.7577, 0.5206, 0.7577, 0.5058, 0.7577, 0.4772, 0.7577, 0.4772, 0.7885, 0.4772, 0.7885, 0.4772, 0.7811, 0.4772, 0.8193, 0.4541, 0.8193, 0.5206, 0.8193, 0.4772, 0.7959, 0.4309, 0.8193, 0.4309, 0.7885, 0.4309, 0.7885, 0.5058, 0.8193, 0.4309, 0.7885, 0.4309, 0.7577, 0.4309, 0.7577, 0.4309, 0.7885, 0.4541, 0.8193, 0.4309, 0.8193, 0.4309, 0.8193, 0.4541, 0.8193, 0.4309, 0.8193, 0.4309, 0.7885, 0.4309, 0.7885, 0.4309, 0.8193, 0.4772, 0.8193, 0.4541, 0.8193, 0.4541, 0.8193, 0.4772, 0.8193, 0.5058, 0.8193, 0.4309, 0.7885, 0.4309, 0.7885, 0.4987, 0.8345, 0.5206, 0.8193, 0.5058, 0.8193, 0.4987, 0.8345, 0.5586, 0.8193, 0.4309, 0.7885, 0.5058, 0.7577, 0.4987, 0.7425, 0.4309, 0.7885, 0.5206, 0.7577, 0.4772, 0.7811, 0.5059, 0.779, 0.5586, 0.7577, 0.4772, 0.7885, 0.4772, 0.8193, 0.4772, 0.7959, 0.4772, 0.7885, 0.4541, 0.7577, 0.4772, 0.7577, 0.4772, 0.7811, 0.5206, 0.7577, 0.4309, 0.7885, 0.4309, 0.7577, 0.5058, 0.7577, 0.4309, 0.7885, 0.4541, 0.8193, 0.4309, 0.8193, 0.5058, 0.8193, 0.5206, 0.8193, 0.4309, 0.7885, 0.4987, 0.7425, 0.5697, 0.7708, 0.4972, 0.7885, 0.5586, 0.7577, 0.5059, 0.779, 0.5341, 0.78, 0.5935, 0.7565, 0.4772, 0.7885, 0.5059, 0.798, 0.5341, 0.797, 0.5449, 0.7885, 0.4987, 0.7425, 0.5586, 0.7577, 0.5935, 0.7565, 0.5697, 0.7708, 0.4772, 0.7959, 0.5206, 0.8193, 0.5586, 0.8193, 0.5059, 0.798, 0.4772, 0.7811, 0.4772, 0.7885, 0.4772, 0.7885, 0.5059, 0.779, 0.5058, 0.7577, 0.5206, 0.7577, 0.5586, 0.7577, 0.4987, 0.7425, 0.4772, 0.7885, 0.4772, 0.7959, 0.5059, 0.798, 0.4772, 0.7885, 0.6054, 0.7885, 0.5449, 0.7885, 0.5341, 0.797, 0.5935, 0.8205, 0.5935, 0.7565, 0.5341, 0.78, 0.5449, 0.7885, 0.6054, 0.7885, 0.5697, 0.7708, 0.5935, 0.7565, 0.6054, 0.7885, 0.4972, 0.7885, 0.4972, 0.7885, 0.6054, 0.7885, 0.5935, 0.8205, 0.5697, 0.8062, 0.5586, 0.8193, 0.4987, 0.8345, 0.5697, 0.8062, 0.5935, 0.8205, 0.4987, 0.8345, 0.4309, 0.7885, 0.4972, 0.7885, 0.5697, 0.8062, 0.5059, 0.798, 0.5586, 0.8193, 0.5935, 0.8205, 0.5341, 0.797, 0.5059, 0.779, 0.4772, 0.7885, 0.5449, 0.7885, 0.5341, 0.78, 0.4309, 0.8193, 0.4309, 0.7885, 0.4309, 0.7885, 0.4339, 0.8193, 0.4772, 0.7885, 0.4772, 0.8193, 0.4772, 0.8154, 0.4772, 0.7885, 0.4541, 0.8193, 0.4309, 0.8193, 0.4339, 0.8193, 0.4555, 0.8193, 0.4772, 0.7577, 0.4772, 0.7885, 0.4772, 0.7885, 0.4772, 0.7616, 0.4541, 0.7577, 0.4772, 0.7577, 0.4772, 0.7616, 0.4555, 0.7577, 0.4772, 0.8193, 0.4541, 0.8193, 0.4555, 0.8193, 0.4772, 0.8154, 0.4309, 0.7885, 0.4309, 0.7577, 0.4339, 0.7577, 0.4309, 0.7885, 0.4309, 0.7577, 0.4541, 0.7577, 0.4555, 0.7577, 0.4339, 0.7577])
me_cube_002.materials.append(mat_material)
me_cube_002.materials.append(mat_material_002)
me_cube_002.materials.append(mat_material_003)
me_cube_002.materials.append(mat_material_004)
me_cube_002.materials.append(mat_material_001)
me_cube_002.use_remesh_preserve_volume = False
me_cube_002.use_remesh_preserve_attributes = False
me_cube_002.use_mirror_vertex_groups = False
me_cube_002.update()

# ---- objects
ob_soporte = bpy.data.objects.new('Soporte', me_cube)
ob_cam = bpy.data.objects.new('Cam', me_cube_002)

# ---- transforms, parenting, visibility, modifiers, constraints
ob_soporte.location = (0.0, 0.0, 0.0)
ob_soporte.lock_rotations_4d = False
ob_soporte.empty_display_type = 'ARROWS'
ob_soporte.lineart.crease_threshold = 0.0
ob_cam.location = (-0.1895, 0.0007633, 0.673)
ob_cam.lock_rotations_4d = False
ob_cam.empty_display_type = 'ARROWS'
ob_cam.lineart.crease_threshold = 0.0

# ---- collection membership
col_collection.objects.link(ob_soporte)
col_collection.objects.link(ob_cam)

# ---- scene / render settings (as saved in the file)
scene.frame_start = 1; scene.frame_end = 250; scene.frame_set(1)
scene.render.engine = 'BLENDER_EEVEE_NEXT'
scene.cycles.use_denoising = False
scene.cycles.samples = 128
scene.cycles.sampling_pattern = 'TABULATED_SOBOL'
scene.cycles.use_adaptive_sampling = False
scene.cycles.use_light_tree = False
scene.view_settings.view_transform = 'Filmic'
bpy.context.view_layer.update()

# ---- added for rendering (the .blend has no active camera): camera
cam_auto = bpy.data.cameras.new('AutoCamera')
cam_auto.lens = 50.0
cam_auto.sensor_width = 36.0
cam_auto.clip_end = 1000.0
ob_auto_camera = bpy.data.objects.new('AutoCamera', cam_auto)
scene.collection.objects.link(ob_auto_camera)
ob_auto_camera.location = (4.09826, -4.57082, 3.49977)
ob_auto_camera.rotation_euler = (1.09748, -7.21219e-08, 0.694738)
scene.camera = ob_auto_camera
bpy.context.view_layer.update()
